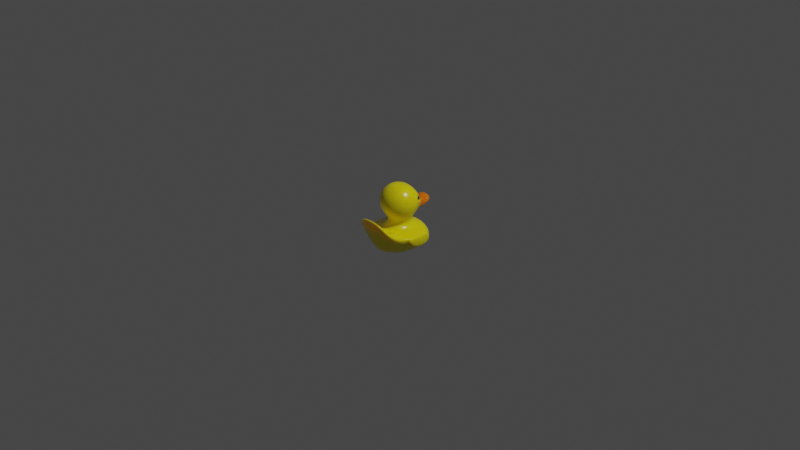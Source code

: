 # Source: RubberDuck.blend  (saved by Blender 3.6.13; exported with 4.5.12 LTS)
import bpy
from mathutils import Matrix  # noqa: F401  (used for matrix-valued properties, if any)

bpy.ops.wm.read_factory_settings(use_empty=True)
scene = bpy.context.scene
scene.name = 'Scene'

# ---- collections
col_collection = bpy.data.collections.new('Collection'); scene.collection.children.link(col_collection)

# ---- materials (node trees are filled in below, after node groups)
mat_yellow = bpy.data.materials.new('Yellow')
mat_yellow.use_transparent_shadow = False
mat_orange = bpy.data.materials.new('Orange')
mat_orange.use_transparent_shadow = False
mat_white = bpy.data.materials.new('White')
mat_white.use_transparent_shadow = False
mat_black = bpy.data.materials.new('Black')
mat_black.use_transparent_shadow = False

# ---- material node trees
mat_yellow.use_nodes = True; mat_yellow.node_tree.nodes.clear()
_N = mat_yellow.node_tree.nodes; _L = mat_yellow.node_tree.links
n0 = _N.new('ShaderNodeBsdfPrincipled'); n0.name = 'Principled BSDF'; n0.location = (10, 300)
n0.distribution = 'GGX'
n0.subsurface_method = 'RANDOM_WALK_SKIN'
n0.inputs[0].default_value = (0.98, 0.7839, 0.002683, 1.0)
n0.inputs[2].default_value = 0.25
n0.inputs[3].default_value = 1.45
n0.inputs[8].default_value = 1.0
n0.inputs[9].default_value = (1.0, 0.1, 0.1)
n0.inputs[10].default_value = 0.1
n0.inputs[27].default_value = (0.0, 0.0, 0.0, 1.0)
n0.inputs[28].default_value = 1.0
n1 = _N.new('ShaderNodeOutputMaterial'); n1.name = 'Material Output'; n1.location = (300, 300)
_L.new(n0.outputs[0], n1.inputs[0])
n1.is_active_output = True
mat_orange.use_nodes = True; mat_orange.node_tree.nodes.clear()
_N = mat_orange.node_tree.nodes; _L = mat_orange.node_tree.links
n0 = _N.new('ShaderNodeBsdfPrincipled'); n0.name = 'Principled BSDF'; n0.location = (10, 300)
n0.distribution = 'GGX'
n0.subsurface_method = 'RANDOM_WALK_SKIN'
n0.inputs[0].default_value = (0.98, 0.1781, 0.0, 1.0)
n0.inputs[2].default_value = 0.25
n0.inputs[3].default_value = 1.45
n0.inputs[8].default_value = 1.0
n0.inputs[9].default_value = (1.0, 0.1, 0.1)
n0.inputs[10].default_value = 0.1
n0.inputs[27].default_value = (0.0, 0.0, 0.0, 1.0)
n0.inputs[28].default_value = 1.0
n1 = _N.new('ShaderNodeOutputMaterial'); n1.name = 'Material Output'; n1.location = (300, 300)
_L.new(n0.outputs[0], n1.inputs[0])
n1.is_active_output = True
mat_white.use_nodes = True; mat_white.node_tree.nodes.clear()
_N = mat_white.node_tree.nodes; _L = mat_white.node_tree.links
n0 = _N.new('ShaderNodeBsdfPrincipled'); n0.name = 'Principled BSDF'; n0.location = (10, 300)
n0.distribution = 'GGX'
n0.subsurface_method = 'RANDOM_WALK_SKIN'
n0.inputs[0].default_value = (1.0, 1.0, 1.0, 1.0)
n0.inputs[2].default_value = 0.25
n0.inputs[3].default_value = 1.45
n0.inputs[8].default_value = 1.0
n0.inputs[9].default_value = (1.0, 0.1, 0.1)
n0.inputs[10].default_value = 0.1
n0.inputs[27].default_value = (0.0, 0.0, 0.0, 1.0)
n0.inputs[28].default_value = 1.0
n1 = _N.new('ShaderNodeOutputMaterial'); n1.name = 'Material Output'; n1.location = (300, 300)
_L.new(n0.outputs[0], n1.inputs[0])
n1.is_active_output = True
mat_black.use_nodes = True; mat_black.node_tree.nodes.clear()
_N = mat_black.node_tree.nodes; _L = mat_black.node_tree.links
n0 = _N.new('ShaderNodeBsdfPrincipled'); n0.name = 'Principled BSDF'; n0.location = (10, 300)
n0.distribution = 'GGX'
n0.subsurface_method = 'RANDOM_WALK_SKIN'
n0.inputs[0].default_value = (0.0, 0.0, 0.0, 1.0)
n0.inputs[2].default_value = 0.25
n0.inputs[3].default_value = 1.45
n0.inputs[8].default_value = 1.0
n0.inputs[9].default_value = (1.0, 0.1, 0.1)
n0.inputs[10].default_value = 0.1
n0.inputs[27].default_value = (0.0, 0.0, 0.0, 1.0)
n0.inputs[28].default_value = 1.0
n1 = _N.new('ShaderNodeOutputMaterial'); n1.name = 'Material Output'; n1.location = (300, 300)
_L.new(n0.outputs[0], n1.inputs[0])
n1.is_active_output = True

# ---- world
world_world = bpy.data.worlds.new('World'); scene.world = world_world
world_world.use_nodes = True; world_world.node_tree.nodes.clear()
_N = world_world.node_tree.nodes; _L = world_world.node_tree.links
n0 = _N.new('ShaderNodeOutputWorld'); n0.name = 'World Output'; n0.location = (300, 300)
n1 = _N.new('ShaderNodeBackground'); n1.name = 'Background'; n1.location = (10, 300)
n1.inputs[0].default_value = (0.05088, 0.05088, 0.05088, 1.0)
_L.new(n1.outputs[0], n0.inputs[0])
n0.is_active_output = True
world_world.color = (0.05088, 0.05088, 0.05088)
world_world.use_sun_shadow = False
world_world.sun_shadow_jitter_overblur = 0.0

# ---- cameras
cam_camera = bpy.data.cameras.new('Camera')
cam_camera.clip_end = 100.0
cam_camera.ortho_scale = 7.314

# ---- lights
light_light = bpy.data.lights.new('Light', 'POINT')
light_light.transmission_factor = 0.0
light_light.energy = 1000.0
light_light.shadow_soft_size = 0.1
light_light.shadow_maximum_resolution = 0.006
light_light.use_absolute_resolution = True

# ---- meshes
me_sphere_001 = bpy.data.meshes.new('Sphere.001')
me_sphere_001.from_pydata([(-0.06944, -0.08116, 0.3658), (-0.1105, -0.1354, 0.2972), (-0.1257, -0.1563, 0.2021), (-0.1105, -0.1354, 0.107), (-0.07884, -0.09331, 0.03428), (-0.108, -0.03108, 0.3658), (-0.1737, -0.0518, 0.2972), (-0.1983, -0.05979, 0.2021), (-0.1737, -0.0518, 0.107), (-0.1225, -0.03455, 0.03428), (-0.108, 0.03081, 0.3658), (-0.1755, 0.1082, 0.267), (-0.1788, 0.1099, 0.2433), (-0.1737, 0.05153, 0.107), (-0.1225, 0.03807, 0.03428), (-0.06944, 0.08088, 0.3658), (-0.1677, 0.1189, 0.2673), (-0.1705, 0.1214, 0.2436), (-0.1101, 0.1508, 0.0991), (-0.07884, 0.09683, 0.03388), (-8.86e-09, 0.1, 0.3658), (-1.504e-08, 0.1671, 0.2972), (-1.852e-08, 0.2101, 0.2119), (-1.513e-08, 0.1764, 0.07702), (-1.011e-08, 0.1193, 0.0327), (2.447e-10, -0.0001352, 0.3928), (-0.07552, -0.09695, -0.01529), (8.621e-09, -0.1003, 0.3658), (1.454e-08, -0.1673, 0.2972), (1.736e-08, -0.1932, 0.2021), (1.431e-08, -0.1673, 0.107), (1e-08, -0.1157, 0.03428), (-0.118, -0.03133, -0.01529), (-0.1191, 0.0494, -0.01529), (-0.07975, 0.1139, -0.01475), (-1.221e-08, 0.1397, -0.01314), (1.067e-08, -0.122, -0.01529), (-0.09119, -0.1408, -0.05231), (-0.163, -0.05388, -0.05904), (-0.1676, 0.0643, -0.05905), (-0.1273, 0.158, -0.05832), (-1.672e-08, 0.19, -0.0437), (1.52e-08, -0.1739, -0.05231), (-0.1014, -0.1395, -0.3001), (-0.192, -0.06179, -0.2731), (-0.2021, 0.06873, -0.2733), (-0.1603, 0.1642, -0.2779), (-1.599e-08, 0.1855, -0.3064), (1.486e-08, -0.1666, -0.3068), (-0.2427, 0.07487, -0.09151), (-0.241, 0.07609, -0.2365), (-0.2384, -0.04797, -0.2187), (-0.2465, -0.04763, -0.09014), (-0.2293, 0.1846, -0.2044), (-0.219, 0.1802, -0.1096), (-0.09758, -0.2944, -0.1925), (-0.1577, -0.2131, -0.04739), (2.698e-08, -0.3086, -0.01652), (-0.09425, -0.273, -0.02594), (-0.1083, 0.2259, -0.07571), (-2.194e-08, 0.2456, -0.06965), (-0.1224, 0.2379, -0.2747), (-2.27e-08, 0.2577, -0.2838), (-2.542e-08, 0.2908, -0.2295), (-0.1618, 0.2525, -0.1333), (-2.6e-08, 0.288, -0.138), (-0.166, 0.2557, -0.2237), (-0.1059, -0.0452, -0.3077), (-0.1184, 0.06294, -0.3042), (4.448e-09, -0.05121, -0.3144), (-5.997e-09, 0.0706, -0.3152), (-0.09395, -0.2052, -0.05416), (2.109e-08, -0.2412, -0.0522), (-0.1655, -0.1361, -0.06304), (-0.09938, -0.2256, -0.2615), (2.206e-08, -0.2523, -0.2768), (-0.1808, -0.1724, -0.2239), (-0.2409, -0.1305, -0.08784), (-0.2454, -0.1388, -0.1386), (2.692e-08, -0.3073, -0.2159), (-0.1674, -0.2692, -0.1524), (-0.2249, -0.2261, -0.06254), (-0.2286, -0.2518, -0.09465), (-0.1565, -0.2984, -0.003036), (-0.1084, -0.3252, 0.01834), (2.981e-08, -0.341, 0.02889), (-0.0975, -0.3519, -0.07126), (3.157e-08, -0.3585, -0.09056), (-0.1565, -0.3384, -0.04158), (-0.1929, -0.3141, -0.005119), (-0.1935, -0.332, -0.01758), (-0.1347, -0.352, 0.0543), (-0.09878, -0.3687, 0.08101), (3.264e-08, -0.3747, 0.09502), (-0.09679, -0.3893, 0.06048), (3.437e-08, -0.3945, 0.06869), (-0.1369, -0.3747, 0.04166), (-0.1556, -0.3573, 0.04754), (-0.1074, -0.382, 0.09119), (3.439e-08, -0.3898, 0.1116), (-0.1564, -0.3676, 0.04229), (-0.1077, -0.3903, 0.08793), (3.478e-08, -0.3978, 0.1087), (-0.2816, 0.0779, -0.1181), (-0.2733, 0.07795, -0.2202), (-0.2717, -0.04636, -0.1995), (-0.2843, -0.04766, -0.1122), (-0.2633, 0.1641, -0.1905), (-0.2611, 0.1627, -0.1245), (-0.2753, -0.1102, -0.1342), (-0.2767, -0.1104, -0.09765), (-0.1783, 0.05499, 0.2969), (-0.2021, 0.06341, 0.2045), (-0.1159, 0.1384, 0.297), (-0.1305, 0.1706, 0.1989), (-0.08692, 0.2622, 0.1421), (-0.0738, 0.25, 0.0839), (-2.395e-08, 0.2736, 0.1705), (-2.217e-08, 0.2536, 0.06873), (-0.07861, 0.3242, 0.1471), (-0.06624, 0.316, 0.09356), (-2.904e-08, 0.3278, 0.1753), (-2.767e-08, 0.3138, 0.07964), (-0.06914, 0.3601, 0.1577), (-0.06143, 0.3545, 0.1179), (-3.235e-08, 0.3697, 0.1766), (-3.168e-08, 0.36, 0.1161), (-0.09249, -0.1109, 0.3364), (-0.1218, -0.151, 0.2513), (-0.1218, -0.151, 0.1528), (-0.09367, -0.1124, 0.06722), (-0.1446, -0.04245, 0.3364), (-0.192, -0.05775, 0.2513), (-0.192, -0.05775, 0.1528), (-0.1465, -0.04289, 0.06722), (-0.106, -0.06728, 0.03428), (-0.1495, -0.09837, 0.107), (-0.1705, -0.1136, 0.2021), (-0.1495, -0.09837, 0.2972), (-0.09444, -0.05959, 0.3655), (-0.1451, 0.04247, 0.3367), (-0.2006, 0.04817, 0.2521), (-0.1925, 0.05789, 0.1528), (-0.1465, 0.04309, 0.06722), (-0.128, 0.00176, 0.03428), (-0.1818, -0.0001352, 0.107), (-0.2083, -3.613e-05, 0.2023), (-0.1825, -6.923e-05, 0.2972), (-0.114, -0.0001352, 0.3655), (-0.09299, 0.111, 0.3367), (-0.1158, 0.163, 0.252), (-0.1343, 0.1618, 0.1443), (-0.09363, 0.1142, 0.06511), (-0.106, 0.0708, 0.03423), (-0.1499, 0.09962, 0.1061), (-0.1744, 0.1169, 0.1925), (-0.1489, 0.09743, 0.3076), (-0.09444, 0.05932, 0.3655), (-1.196e-08, 0.1368, 0.3364), (-1.653e-08, 0.1885, 0.2525), (-0.08329, 0.32, 0.1186), (-1.256e-08, 0.1404, 0.05971), (-0.06534, 0.2015, 0.2097), (-0.05902, 0.1594, 0.2972), (-0.03743, 0.09606, 0.3655), (-0.04204, 0.1135, 0.03314), (-0.05408, 0.1698, 0.08062), (1.175e-08, -0.1371, 0.3364), (1.637e-08, -0.1866, 0.2513), (1.637e-08, -0.1866, 0.1528), (1.256e-08, -0.139, 0.06722), (5.634e-09, -0.06045, 0.3834), (-1.063e-08, 0.1216, 0.007779), (-0.0424, -0.04893, 0.3834), (-0.04018, -0.1155, -0.01529), (-0.05866, -0.1591, 0.107), (-0.06665, -0.1837, 0.2021), (-0.05866, -0.1591, 0.2972), (-0.03743, -0.09633, 0.3655), (-0.04204, -0.1099, 0.03428), (-0.06598, -0.01877, 0.3834), (-0.04309, 0.1328, -0.01374), (-0.06598, 0.0185, 0.3834), (-0.1049, 0.08523, -0.01522), (-0.0424, 0.04866, 0.3834), (-0.1236, 0.009176, -0.01529), (-5.552e-09, 0.06018, 0.3834), (-0.1019, -0.06788, -0.01529), (-0.07352, 0.09934, 0.007725), (-0.07299, -0.08846, 0.007707), (9.673e-09, -0.1106, 0.007707), (-0.1131, -0.03037, 0.007707), (-0.1133, 0.04139, 0.007707), (-0.04796, -0.1653, -0.05231), (-0.06214, 0.1806, -0.04701), (-0.1556, 0.1115, -0.059), (-0.1709, 0.00984, -0.05904), (-0.1269, -0.1028, -0.05301), (-0.1343, -0.03802, -0.03733), (-0.08335, -0.1152, -0.03662), (1.264e-08, -0.1446, -0.03662), (-0.1377, 0.0573, -0.03746), (-0.09767, 0.132, -0.0359), (-1.429e-08, 0.1635, -0.03043), (-0.05121, -0.1592, -0.3054), (-0.08084, 0.1792, -0.2991), (-0.1941, 0.1185, -0.2717), (-0.2016, 0.009213, -0.2742), (-0.1488, -0.1096, -0.2896), (-0.2247, 0.07374, -0.2511), (-0.2091, -0.04629, -0.07814), (-0.1185, 0.2002, -0.06784), (-0.1798, 0.1675, -0.08283), (-0.1269, -0.2383, -0.03672), (1.872e-08, -0.2141, -0.2949), (-0.2058, 0.07041, -0.07874), (-0.2685, 0.07712, -0.09709), (-0.2216, -0.05106, -0.2398), (-0.2468, 0.1702, -0.115), (-1.964e-08, 0.218, -0.05409), (-0.2036, 0.1763, -0.2436), (-0.2291, 0.1975, -0.1557), (-0.2411, -0.09557, -0.1848), (-0.1889, -0.1213, -0.2498), (-0.101, -0.1838, -0.2844), (-0.05066, -0.2989, -0.0189), (-0.1677, -0.1003, -0.06465), (-0.2428, -0.09166, -0.08777), (-0.2309, 0.1303, -0.09337), (-0.2379, 0.1336, -0.2267), (1.802e-08, -0.2061, -0.05783), (-0.09448, -0.1713, -0.05808), (-0.2056, 0.2232, -0.2122), (-0.1972, 0.2191, -0.1232), (-0.2475, 0.01151, -0.09134), (-0.2396, 0.01215, -0.2352), (-0.06328, 0.2379, -0.07106), (-0.07184, 0.2502, -0.2816), (-2.435e-08, 0.2786, -0.2621), (-0.1352, 0.2385, -0.09614), (-2.318e-08, 0.2705, -0.09799), (-2.575e-08, 0.2945, -0.1852), (-0.1452, 0.2469, -0.2572), (-0.1726, 0.2584, -0.1792), (-0.09162, 0.2779, -0.1374), (-0.09314, 0.2807, -0.2288), (-0.1404, 0.2123, -0.2762), (-1.93e-08, 0.2274, -0.2976), (-0.1342, 0.1147, -0.2958), (-1.148e-08, 0.1313, -0.3121), (-0.101, -0.09463, -0.3072), (-0.1107, 0.008429, -0.3071), (9.13e-09, -0.1111, -0.3124), (-9.437e-10, 0.009463, -0.3155), (-0.05368, -0.04919, -0.3131), (-0.06166, 0.06774, -0.3122), (-0.166, 0.06217, -0.2918), (-0.1536, -0.04473, -0.296), (-0.04945, -0.2318, -0.05271), (-0.1307, -0.1671, -0.05689), (-0.05115, -0.245, -0.2721), (-0.1425, -0.1987, -0.2478), (-0.2036, -0.1273, -0.07409), (-0.1606, -0.1729, -0.05772), (-0.1732, -0.2228, -0.1929), (-0.215, -0.1535, -0.1844), (-0.2521, -0.1448, -0.1033), (-0.2316, -0.177, -0.07929), (-0.2369, -0.1967, -0.1195), (2.43e-08, -0.278, -0.03651), (-0.09225, -0.2403, -0.04234), (-0.09808, -0.262, -0.2322), (2.469e-08, -0.2818, -0.2521), (-0.05168, -0.3037, -0.2085), (-0.1342, -0.2815, -0.1747), (-0.1941, -0.2124, -0.05492), (-0.2019, -0.2603, -0.1232), (-0.2372, -0.2404, -0.07469), (-0.09779, -0.3246, -0.1384), (-0.2113, -0.2743, -0.03571), (2.86e-08, -0.3271, 0.00338), (2.919e-08, -0.3333, -0.1628), (-0.2131, -0.298, -0.05753), (-0.1632, -0.3076, -0.09967), (-0.1026, -0.3005, -0.007115), (-0.159, -0.2565, -0.02984), (-0.1372, -0.3089, 0.006461), (-0.06014, -0.3369, 0.02624), (-0.05222, -0.3568, -0.08463), (-0.131, -0.3447, -0.05619), (-0.1765, -0.3023, -0.00513), (-0.1782, -0.3353, -0.02854), (-0.1988, -0.3249, -0.009292), (-0.09615, -0.3747, 0.002499), (-0.1739, -0.3402, 0.02258), (3.174e-08, -0.3584, 0.0639), (3.323e-08, -0.3801, -0.003714), (-0.1743, -0.3534, 0.01521), (-0.1451, -0.3621, 0.01103), (-0.1042, -0.3496, 0.05229), (-0.1443, -0.3328, 0.03092), (-0.122, -0.3612, 0.06849), (-0.05564, -0.3732, 0.09081), (-0.05372, -0.3932, 0.06614), (-0.1225, -0.3827, 0.05296), (-0.1431, -0.3553, 0.054), (-0.1014, -0.378, 0.09173), (3.366e-08, -0.3844, 0.1091), (-0.1454, -0.3733, 0.04541), (-0.1607, -0.3615, 0.0425), (-0.1019, -0.3931, 0.08438), (-0.1099, -0.386, 0.08913), (3.491e-08, -0.3993, 0.1014), (3.4e-08, -0.3942, 0.1108), (-0.05936, -0.388, 0.1059), (-0.05946, -0.3961, 0.1029), (-0.1368, -0.3713, 0.07092), (-0.1374, -0.3802, 0.06691), (-0.2823, 0.07812, -0.1703), (-0.2829, -0.04681, -0.1566), (-0.2631, 0.1693, -0.1567), (-0.2747, -0.08928, -0.1637), (-0.2809, -0.09012, -0.1024), (-0.2711, 0.1325, -0.1178), (-0.27, 0.1335, -0.2088), (-0.2855, 0.01277, -0.1175), (-0.2723, 0.01334, -0.2185), (-0.2783, -0.1139, -0.1121), (-0.2555, -0.04671, -0.2135), (-0.258, 0.07733, -0.2352), (-0.2649, -0.1168, -0.09228), (-0.2652, -0.1176, -0.133), (-0.2516, 0.1727, -0.1948), (-0.2722, -0.0483, -0.09484), (-0.1804, 0.1047, 0.255), (-0.1659, 0.1245, 0.2557), (-0.1751, 0.1159, 0.2401), (-0.1712, 0.1133, 0.2706), (-0.1791, 0.08663, 0.2815), (-0.1895, 0.09211, 0.2257), (-0.1564, 0.1382, 0.2257), (-0.148, 0.1291, 0.2818), (-0.09241, 0.2542, 0.1114), (-2.641e-08, 0.3021, 0.1691), (-0.05194, 0.27, 0.1631), (-0.04047, 0.2516, 0.07114), (-0.0625, 0.2149, 0.1914), (-1.939e-08, 0.2218, 0.1947), (-0.1179, 0.185, 0.1364), (-0.1129, 0.1939, 0.1782), (-0.04706, 0.3269, 0.1677), (-0.03623, 0.3142, 0.0819), (-0.08066, 0.2961, 0.1399), (-0.06749, 0.2861, 0.0845), (-2.486e-08, 0.2857, 0.0704), (-0.07011, 0.3593, 0.1382), (-3.242e-08, 0.3715, 0.1494), (-0.04407, 0.3666, 0.1704), (-0.03757, 0.3584, 0.1159), (-3.084e-08, 0.3527, 0.1823), (-0.07662, 0.347, 0.1554), (-0.06555, 0.3401, 0.1054), (-3.015e-08, 0.3395, 0.09339), (-0.06461, -0.1774, 0.1528), (-0.04925, -0.1304, 0.3364), (-0.04983, -0.1321, 0.06722), (-0.06461, -0.1774, 0.2513), (-0.02622, -0.06652, 0.3808), (-0.09841, 0.07366, 0.007709), (-0.1264, -0.08163, 0.06722), (-0.1651, -0.1097, 0.2513), (-0.06604, -0.04116, 0.3808), (-0.1182, 0.00553, 0.007707), (-0.1651, -0.1097, 0.1528), (-0.125, -0.08067, 0.3364), (-0.1532, 0.0001017, 0.06722), (-0.202, -0.001035, 0.2514), (-0.07964, -0.0001352, 0.3808), (-0.09803, -0.06272, 0.007707), (-0.2011, -4.322e-05, 0.1529), (-0.1516, -5.149e-05, 0.3364), (-0.1264, 0.08216, 0.06695), (-0.1731, 0.1145, 0.2558), (-0.06604, 0.04089, 0.3808), (-0.03895, -0.1049, 0.007707), (-0.1669, 0.1111, 0.151), (-0.125, 0.0804, 0.3375), (-0.06397, 0.1804, 0.2522), (-0.02622, 0.06625, 0.3808), (-0.03931, 0.1158, 0.007758), (-1.701e-08, 0.1945, 0.08145), (-0.04939, 0.1303, 0.3364), (-0.04939, 0.1337, 0.06137), (-0.1139, -0.08114, -0.03676), (-0.04407, -0.137, -0.03662), (-0.1414, 0.01033, -0.03746), (-0.1246, 0.09842, -0.0373), (-0.05295, 0.1548, -0.03234), (-0.2248, 0.01103, -0.2505), (-0.07605, 0.2209, -0.2923), (-0.2663, -0.1257, -0.105), (-0.2181, 0.129, -0.2464), (-0.05105, -0.2059, -0.2921), (-0.1319, -0.1333, -0.05908), (-0.2186, -0.1039, -0.215), (-0.1946, 0.1224, -0.0793), (-0.256, 0.0129, -0.2334), (-0.2069, -0.0901, -0.07703), (-0.04961, -0.1971, -0.0579), (-0.06201, 0.2101, -0.05696), (-0.2106, 0.2258, -0.1672), (-0.2101, 0.01086, -0.07865), (-0.2567, 0.1325, -0.09912), (-0.08098, 0.2693, -0.2614), (-0.07657, 0.2612, -0.0979), (-0.09758, 0.2842, -0.1844), (-0.1646, 0.2066, -0.08981), (-0.1823, 0.2159, -0.2494), (-0.07249, 0.1263, -0.3068), (-0.05193, -0.1061, -0.3114), (-0.056, 0.008931, -0.3137), (-0.1691, 0.1012, -0.2877), (-0.1617, 0.008843, -0.294), (-0.1384, -0.08299, -0.2994), (-0.127, -0.2023, -0.04912), (-0.199, -0.1677, -0.06766), (-0.2093, -0.2079, -0.1567), (-0.04891, -0.2679, -0.03802), (-0.1372, -0.2423, -0.2165), (-0.05138, -0.2763, -0.2458), (-0.1483, -0.1523, -0.2719), (-0.052, -0.3309, -0.1552), (-0.05607, -0.3199, 0.0008105), (-0.2203, -0.2883, -0.04329), (-0.1875, -0.2595, -0.03346), (-0.1918, -0.303, -0.07766), (-0.1337, -0.2742, -0.01941), (-0.2449, -0.1879, -0.0944), (-0.05247, -0.3787, -0.001897), (-0.1789, -0.3471, 0.0184), (-0.05847, -0.3561, 0.06064), (-0.16, -0.3342, 0.0262), (-0.1617, -0.358, 0.01375), (-0.1293, -0.34, 0.04115), (-0.1333, -0.3156, -0.1198), (-0.1287, -0.3849, 0.06805), (-0.05659, -0.3978, 0.09645), (-0.05665, -0.3828, 0.104), (-0.06051, -0.3923, 0.1049), (-0.1269, -0.3693, 0.07549), (-0.1408, -0.3748, 0.06697), (-0.1252, -0.3685, 0.007549), (-0.2825, -0.08987, -0.1327), (-0.2751, 0.1337, -0.1642), (-0.2837, 0.01325, -0.1692), (-0.2602, -0.09088, -0.1745), (-0.2564, 0.1342, -0.2226), (-0.2679, -0.0914, -0.09123), (-0.2735, 0.01211, -0.09684), (-0.2473, 0.1845, -0.1528), (-0.19, 0.0815, 0.2537), (-0.1464, 0.1413, 0.2541), (-0.1748, 0.1163, 0.2159), (-0.1621, 0.1067, 0.2915), (-0.08518, 0.2904, 0.1103), (-0.05248, 0.1895, 0.08459), (-0.09728, 0.1777, 0.1003), (-0.04626, 0.351, 0.1749), (-0.03683, 0.2853, 0.07261), (-0.04836, 0.3004, 0.1612), (-0.04137, 0.3684, 0.1459), (-0.08151, 0.3433, 0.1287), (-0.03646, 0.3394, 0.09515), (-0.1589, 0.08757, 0.268), (-0.1663, 0.08229, 0.2497), (-0.1638, 0.09057, 0.2311), (-0.1429, 0.1095, 0.2684), (-0.1401, 0.1182, 0.2504), (-0.1472, 0.1134, 0.2315), (-0.1564, 0.1026, 0.2248), (-0.15, 0.09787, 0.2753), (-0.1631, 0.07498, 0.2765), (-0.1734, 0.08046, 0.2207), (-0.1403, 0.1265, 0.2207), (-0.1319, 0.1174, 0.2768), (-0.1739, 0.06985, 0.2487), (-0.1303, 0.1296, 0.2491), (-0.1588, 0.1047, 0.2109), (-0.146, 0.0951, 0.2865), (-0.1728, 0.09742, 0.2728), (-0.1801, 0.09214, 0.2544), (-0.1777, 0.1004, 0.2358), (-0.1567, 0.1193, 0.2732), (-0.154, 0.128, 0.2552), (-0.1611, 0.1232, 0.2363), (-0.1702, 0.1124, 0.2296), (-0.1639, 0.1077, 0.2801), (-0.1788, 0.07579, 0.2868), (-0.1938, 0.08227, 0.2184), (-0.1475, 0.1493, 0.2165), (-0.137, 0.1323, 0.287), (-0.1936, 0.07008, 0.2531), (-0.1359, 0.1487, 0.2534), (-0.1747, 0.1165, 0.2079), (-0.1576, 0.1036, 0.297), (-0.1022, 0.1709, 0.09742), (-0.09845, 0.1809, 0.09612), (-1.651e-08, 0.1897, 0.07659), (-1.74e-08, 0.199, 0.07583), (-0.1196, 0.1892, 0.1848), (-0.1151, 0.198, 0.179), (-1.995e-08, 0.2282, 0.1969), (-1.909e-08, 0.2201, 0.2029), (-0.05062, 0.1936, 0.07922), (-0.05211, 0.1841, 0.08007), (-0.1206, 0.1887, 0.1345), (-0.1252, 0.1792, 0.138), (-0.06152, 0.2207, 0.1932), (-0.06311, 0.2126, 0.1994)], [], [(30, 169, 363, 175), (169, 29, 176, 363), (363, 176, 2, 129), (175, 363, 129, 3), (28, 167, 364, 177), (167, 27, 178, 364), (364, 178, 0, 127), (177, 364, 127, 1), (31, 170, 365, 179), (170, 30, 175, 365), (365, 175, 3, 130), (179, 365, 130, 4), (29, 168, 366, 176), (168, 28, 177, 366), (366, 177, 1, 128), (176, 366, 128, 2), (27, 171, 367, 178), (25, 173, 367, 171), (0, 178, 367, 173), (14, 153, 368, 192), (153, 19, 188, 368), (368, 188, 34, 183), (192, 368, 183, 33), (4, 130, 369, 135), (130, 3, 136, 369), (369, 136, 8, 134), (135, 369, 134, 9), (2, 128, 370, 137), (128, 1, 138, 370), (370, 138, 6, 132), (137, 370, 132, 7), (0, 173, 371, 139), (25, 180, 371, 173), (5, 139, 371, 180), (9, 144, 372, 191), (144, 14, 192, 372), (372, 192, 33, 185), (191, 372, 185, 32), (3, 129, 373, 136), (129, 2, 137, 373), (373, 137, 7, 133), (136, 373, 133, 8), (1, 127, 374, 138), (127, 0, 139, 374), (374, 139, 5, 131), (138, 374, 131, 6), (9, 134, 375, 144), (134, 8, 145, 375), (375, 145, 13, 143), (144, 375, 143, 14), (7, 132, 376, 146), (132, 6, 147, 376), (376, 147, 111, 141), (146, 376, 141, 112), (5, 180, 377, 148), (25, 182, 377, 180), (10, 148, 377, 182), (4, 135, 378, 189), (135, 9, 191, 378), (378, 191, 32, 187), (189, 378, 187, 26), (8, 133, 379, 145), (133, 7, 146, 379), (379, 146, 112, 142), (145, 379, 142, 13), (6, 131, 380, 147), (131, 5, 148, 380), (380, 148, 10, 140), (147, 380, 140, 111), (14, 143, 381, 153), (143, 13, 154, 381), (381, 154, 18, 152), (153, 381, 152, 19), (12, 334, 382, 336), (334, 11, 337, 382), (382, 337, 16, 335), (336, 382, 335, 17), (10, 182, 383, 157), (25, 184, 383, 182), (15, 157, 383, 184), (31, 179, 384, 190), (179, 4, 189, 384), (384, 189, 26, 174), (190, 384, 174, 36), (13, 142, 385, 154), (142, 112, 155, 385), (385, 155, 114, 151), (154, 385, 151, 18), (111, 140, 386, 156), (140, 10, 157, 386), (386, 157, 15, 149), (156, 386, 149, 113), (114, 150, 387, 162), (150, 113, 163, 387), (387, 163, 21, 159), (162, 387, 159, 22), (15, 184, 388, 164), (25, 186, 388, 184), (20, 164, 388, 186), (19, 165, 389, 188), (165, 24, 172, 389), (389, 172, 35, 181), (188, 389, 181, 34), (114, 162, 518, 509), (506, 515, 342, 116), (166, 18, 505, 514), (23, 166, 514, 507), (113, 149, 391, 163), (149, 15, 164, 391), (391, 164, 20, 158), (163, 391, 158, 21), (19, 152, 392, 165), (152, 18, 166, 392), (392, 166, 23, 161), (165, 392, 161, 24), (26, 187, 393, 199), (187, 32, 198, 393), (393, 198, 38, 197), (199, 393, 197, 37), (36, 174, 394, 200), (174, 26, 199, 394), (394, 199, 37, 193), (200, 394, 193, 42), (32, 185, 395, 198), (185, 33, 201, 395), (395, 201, 39, 196), (198, 395, 196, 38), (33, 183, 396, 201), (183, 34, 202, 396), (396, 202, 40, 195), (201, 396, 195, 39), (34, 181, 397, 202), (181, 35, 203, 397), (397, 203, 41, 194), (202, 397, 194, 40), (51, 235, 398, 217), (235, 50, 209, 398), (398, 209, 45, 207), (217, 398, 207, 44), (47, 205, 399, 247), (205, 46, 246, 399), (399, 246, 61, 237), (247, 399, 237, 62), (78, 266, 400, 331), (266, 77, 330, 400), (400, 330, 110, 327), (331, 400, 327, 109), (50, 229, 401, 209), (229, 53, 220, 401), (401, 220, 46, 206), (209, 401, 206, 45), (43, 204, 402, 224), (204, 48, 214, 402), (402, 214, 75, 260), (224, 402, 260, 74), (37, 197, 403, 231), (197, 38, 226, 403), (403, 226, 73, 259), (231, 403, 259, 71), (51, 217, 404, 222), (217, 44, 223, 404), (404, 223, 76, 265), (222, 404, 265, 78), (39, 195, 405, 215), (195, 40, 212, 405), (405, 212, 54, 228), (215, 405, 228, 49), (50, 235, 406, 329), (235, 51, 328, 406), (406, 328, 105, 326), (329, 406, 326, 104), (38, 210, 407, 226), (210, 52, 227, 407), (407, 227, 77, 262), (226, 407, 262, 73), (42, 193, 408, 230), (193, 37, 231, 408), (408, 231, 71, 258), (230, 408, 258, 72), (40, 194, 409, 211), (194, 41, 219, 409), (409, 219, 60, 236), (211, 409, 236, 59), (53, 221, 410, 232), (221, 54, 233, 410), (410, 233, 64, 243), (232, 410, 243, 66), (38, 196, 411, 210), (196, 39, 215, 411), (411, 215, 49, 234), (210, 411, 234, 52), (49, 228, 412, 216), (228, 54, 218, 412), (412, 218, 108, 323), (216, 412, 323, 103), (66, 245, 413, 242), (245, 63, 238, 413), (413, 238, 62, 237), (242, 413, 237, 61), (59, 236, 414, 239), (236, 60, 240, 414), (414, 240, 65, 244), (239, 414, 244, 64), (64, 244, 415, 243), (244, 65, 241, 415), (415, 241, 63, 245), (243, 415, 245, 66), (54, 212, 416, 233), (212, 40, 211, 416), (416, 211, 59, 239), (233, 416, 239, 64), (46, 220, 417, 246), (220, 53, 232, 417), (417, 232, 66, 242), (246, 417, 242, 61), (70, 255, 418, 249), (255, 68, 248, 418), (418, 248, 46, 205), (249, 418, 205, 47), (48, 204, 419, 252), (204, 43, 250, 419), (419, 250, 67, 254), (252, 419, 254, 69), (69, 254, 420, 253), (254, 67, 251, 420), (420, 251, 68, 255), (253, 420, 255, 70), (46, 248, 421, 206), (68, 256, 421, 248), (45, 206, 421, 256), (45, 256, 422, 207), (256, 68, 251, 422), (422, 251, 67, 257), (207, 422, 257, 44), (43, 208, 423, 250), (44, 257, 423, 208), (67, 250, 423, 257), (71, 259, 424, 270), (259, 73, 263, 424), (424, 263, 56, 213), (270, 424, 213, 58), (73, 262, 425, 263), (262, 77, 267, 425), (425, 267, 81, 275), (263, 425, 275, 56), (78, 265, 426, 268), (265, 76, 264, 426), (426, 264, 80, 276), (268, 426, 276, 82), (72, 258, 427, 269), (258, 71, 270, 427), (427, 270, 58, 225), (269, 427, 225, 57), (76, 261, 428, 264), (261, 74, 271, 428), (428, 271, 55, 274), (264, 428, 274, 80), (74, 260, 429, 271), (260, 75, 272, 429), (429, 272, 79, 273), (271, 429, 273, 55), (44, 208, 430, 223), (208, 43, 224, 430), (430, 224, 74, 261), (223, 430, 261, 76), (55, 273, 431, 278), (273, 79, 281, 431), (431, 281, 87, 288), (278, 431, 288, 86), (57, 225, 432, 280), (225, 58, 284, 432), (432, 284, 84, 287), (280, 432, 287, 85), (81, 277, 433, 279), (277, 82, 282, 433), (433, 282, 90, 292), (279, 433, 292, 89), (56, 275, 434, 285), (275, 81, 279, 434), (434, 279, 89, 290), (285, 434, 290, 83), (82, 276, 435, 282), (276, 80, 283, 435), (435, 283, 88, 291), (282, 435, 291, 90), (58, 213, 436, 284), (213, 56, 285, 436), (436, 285, 83, 286), (284, 436, 286, 84), (77, 266, 437, 267), (266, 78, 268, 437), (437, 268, 82, 277), (267, 437, 277, 81), (86, 288, 438, 293), (288, 87, 296, 438), (438, 296, 95, 303), (293, 438, 303, 94), (89, 292, 439, 294), (292, 90, 297, 439), (439, 297, 100, 309), (294, 439, 309, 97), (85, 287, 440, 295), (287, 84, 299, 440), (440, 299, 92, 302), (295, 440, 302, 93), (83, 290, 441, 300), (290, 89, 294, 441), (441, 294, 97, 305), (300, 441, 305, 91), (90, 291, 442, 297), (291, 88, 298, 442), (442, 298, 96, 308), (297, 442, 308, 100), (84, 286, 443, 299), (286, 83, 300, 443), (443, 300, 91, 301), (299, 443, 301, 92), (80, 274, 444, 283), (274, 55, 278, 444), (444, 278, 86, 289), (283, 444, 289, 88), (101, 317, 445, 310), (317, 100, 308, 445), (445, 308, 96, 304), (310, 445, 304, 94), (102, 315, 446, 312), (315, 101, 310, 446), (446, 310, 94, 303), (312, 446, 303, 95), (93, 302, 447, 307), (302, 92, 306, 447), (447, 306, 98, 314), (307, 447, 314, 99), (99, 314, 448, 313), (314, 98, 311, 448), (448, 311, 101, 315), (313, 448, 315, 102), (92, 301, 449, 306), (301, 91, 305, 449), (449, 305, 97, 316), (306, 449, 316, 98), (98, 316, 450, 311), (316, 97, 309, 450), (450, 309, 100, 317), (311, 450, 317, 101), (88, 289, 451, 298), (289, 86, 293, 451), (451, 293, 94, 304), (298, 451, 304, 96), (106, 319, 452, 322), (319, 105, 321, 452), (452, 321, 109, 327), (322, 452, 327, 110), (103, 323, 453, 318), (323, 108, 320, 453), (453, 320, 107, 324), (318, 453, 324, 104), (106, 325, 454, 319), (325, 103, 318, 454), (454, 318, 104, 326), (319, 454, 326, 105), (51, 222, 455, 328), (222, 78, 331, 455), (455, 331, 109, 321), (328, 455, 321, 105), (53, 229, 456, 332), (229, 50, 329, 456), (456, 329, 104, 324), (332, 456, 324, 107), (77, 227, 457, 330), (227, 52, 333, 457), (457, 333, 106, 322), (330, 457, 322, 110), (52, 234, 458, 333), (234, 49, 216, 458), (458, 216, 103, 325), (333, 458, 325, 106), (54, 221, 459, 218), (221, 53, 332, 459), (459, 332, 107, 320), (218, 459, 320, 108), (490, 491, 475, 474), (338, 463, 488, 481), (501, 498, 112, 141), (497, 501, 141, 111), (341, 461, 486, 484), (489, 490, 474, 473), (502, 500, 113, 150), (499, 502, 150, 114), (492, 496, 480, 476), (496, 489, 473, 480), (503, 499, 114, 155), (498, 503, 155, 112), (462, 339, 482, 487), (460, 338, 481, 485), (504, 497, 111, 156), (500, 504, 156, 113), (116, 342, 464, 353), (342, 115, 352, 464), (464, 352, 119, 160), (353, 464, 160, 120), (513, 506, 116, 345), (510, 517, 344, 115), (151, 114, 509, 516), (508, 513, 345, 118), (515, 510, 115, 342), (517, 511, 117, 344), (509, 518, 346, 349), (162, 22, 512, 518), (119, 350, 467, 360), (350, 121, 359, 467), (467, 359, 125, 357), (360, 467, 357, 123), (118, 345, 468, 354), (345, 116, 353, 468), (468, 353, 120, 351), (354, 468, 351, 122), (115, 344, 469, 352), (344, 117, 343, 469), (469, 343, 121, 350), (352, 469, 350, 119), (124, 355, 470, 358), (355, 123, 357, 470), (470, 357, 125, 356), (358, 470, 356, 126), (120, 160, 471, 361), (160, 119, 360, 471), (471, 360, 123, 355), (361, 471, 355, 124), (122, 351, 472, 362), (351, 120, 361, 472), (472, 361, 124, 358), (362, 472, 358, 126), (473, 474, 485, 481), (474, 475, 482, 485), (478, 477, 486, 483), (477, 476, 484, 486), (475, 479, 487, 482), (479, 478, 483, 487), (476, 480, 488, 484), (480, 473, 481, 488), (461, 340, 483, 486), (493, 492, 476, 477), (463, 341, 484, 488), (494, 493, 477, 478), (339, 460, 485, 482), (495, 494, 478, 479), (340, 462, 487, 483), (491, 495, 479, 475), (11, 334, 490, 489), (334, 12, 491, 490), (335, 16, 492, 493), (17, 335, 493, 494), (336, 17, 494, 495), (12, 336, 495, 491), (337, 11, 489, 496), (16, 337, 496, 492), (341, 463, 504, 500), (463, 338, 497, 504), (339, 462, 503, 498), (462, 340, 499, 503), (340, 461, 502, 499), (461, 341, 500, 502), (338, 460, 501, 497), (460, 339, 498, 501), (466, 465, 514, 505), (390, 465, 513, 508), (349, 348, 516, 509), (466, 348, 515, 506), (347, 346, 518, 512), (349, 346, 517, 510), (18, 151, 516, 505), (511, 517, 346, 347), (505, 516, 348, 466), (510, 515, 348, 349), (507, 514, 465, 390), (506, 513, 465, 466)])
me_sphere_001.polygons.foreach_set('use_smooth', [True] * 477)
me_sphere_001.polygons.foreach_set('material_index', [0, 0, 0, 0, 0, 0, 0, 0, 0, 0, 0, 0, 0, 0, 0, 0, 0, 0, 0, 0, 0, 0, 0, 0, 0, 0, 0, 0, 0, 0, 0, 0, 0, 0, 0, 0, 0, 0, 0, 0, 0, 0, 0, 0, 0, 0, 0, 0, 0, 0, 0, 0, 0, 0, 0, 0, 0, 0, 0, 0, 0, 0, 0, 0, 0, 0, 0, 0, 0, 0, 0, 0, 0, 3, 3, 3, 3, 0, 0, 0, 0, 0, 0, 0, 0, 0, 0, 0, 0, 0, 0, 0, 0, 0, 0, 0, 0, 0, 0, 0, 0, 0, 0, 0, 1, 0, 0, 0, 0, 0, 0, 0, 0, 0, 0, 0, 0, 0, 0, 0, 0, 0, 0, 0, 0, 0, 0, 0, 0, 0, 0, 0, 0, 0, 0, 0, 0, 0, 0, 0, 0, 0, 0, 0, 0, 0, 0, 0, 0, 0, 0, 0, 0, 0, 0, 0, 0, 0, 0, 0, 0, 0, 0, 0, 0, 0, 0, 0, 0, 0, 0, 0, 0, 0, 0, 0, 0, 0, 0, 0, 0, 0, 0, 0, 0, 0, 0, 0, 0, 0, 0, 0, 0, 0, 0, 0, 0, 0, 0, 0, 0, 0, 0, 0, 0, 0, 0, 0, 0, 0, 0, 0, 0, 0, 0, 0, 0, 0, 0, 0, 0, 0, 0, 0, 0, 0, 0, 0, 0, 0, 0, 0, 0, 0, 0, 0, 0, 0, 0, 0, 0, 0, 0, 0, 0, 0, 0, 0, 0, 0, 0, 0, 0, 0, 0, 0, 0, 0, 0, 0, 0, 0, 0, 0, 0, 0, 0, 0, 0, 0, 0, 0, 0, 0, 0, 0, 0, 0, 0, 0, 0, 0, 0, 0, 0, 0, 0, 0, 0, 0, 0, 0, 0, 0, 0, 0, 0, 0, 0, 0, 0, 0, 0, 0, 0, 0, 0, 0, 0, 0, 0, 0, 0, 0, 0, 0, 0, 0, 0, 0, 0, 0, 0, 0, 0, 0, 0, 0, 0, 0, 0, 0, 0, 0, 0, 0, 0, 0, 0, 0, 0, 0, 0, 0, 0, 0, 0, 0, 0, 0, 0, 0, 0, 0, 0, 0, 0, 0, 0, 0, 0, 0, 0, 0, 0, 0, 0, 0, 0, 0, 0, 0, 0, 0, 0, 0, 0, 0, 0, 0, 0, 3, 0, 0, 0, 0, 3, 0, 0, 3, 3, 0, 0, 0, 0, 0, 0, 1, 1, 1, 1, 1, 1, 0, 1, 1, 1, 0, 0, 1, 1, 1, 1, 1, 1, 1, 1, 1, 1, 1, 1, 1, 1, 1, 1, 1, 1, 1, 1, 1, 1, 1, 1, 2, 2, 2, 2, 2, 2, 2, 2, 0, 3, 0, 3, 0, 3, 0, 3, 3, 3, 3, 3, 3, 3, 3, 3, 0, 0, 0, 0, 0, 0, 0, 0, 0, 1, 0, 1, 0, 1, 0, 1, 0, 1, 0, 1])
_uv = me_sphere_001.uv_layers.new(name='UVMap')
_uv.uv.foreach_set('vector', [0.7, 0.3333, 0.7, 0.4167, 0.65, 0.4167, 0.65, 0.3333, 0.7, 0.4167, 0.7, 0.5, 0.65, 0.5, 0.65, 0.4167, 0.65, 0.4167, 0.65, 0.5, 0.6, 0.5, 0.6, 0.4167, 0.65, 0.3333, 0.65, 0.4167, 0.6, 0.4167, 0.6, 0.3333, 0.7, 0.6667, 0.7, 0.75, 0.65, 0.7492, 0.65, 0.6667, 0.7, 0.75, 0.7, 0.8333, 0.65, 0.8272, 0.65, 0.7492, 0.65, 0.7492, 0.65, 0.8272, 0.6, 0.8333, 0.6, 0.7496, 0.65, 0.6667, 0.65, 0.7492, 0.6, 0.7496, 0.6, 0.6667, 0.7, 0.1667, 0.7, 0.25, 0.65, 0.2529, 0.6493, 0.1921, 0.7, 0.25, 0.7, 0.3333, 0.65, 0.3333, 0.65, 0.2529, 0.65, 0.2529, 0.65, 0.3333, 0.6, 0.3333, 0.6, 0.2535, 0.6493, 0.1921, 0.65, 0.2529, 0.6, 0.2535, 0.6, 0.1944, 0.7, 0.5, 0.7, 0.5833, 0.65, 0.5833, 0.65, 0.5, 0.7, 0.5833, 0.7, 0.6667, 0.65, 0.6667, 0.65, 0.5833, 0.65, 0.5833, 0.65, 0.6667, 0.6, 0.6667, 0.6, 0.5833, 0.65, 0.5, 0.65, 0.5833, 0.6, 0.5833, 0.6, 0.5, 0.7, 0.8333, 0.675, 0.9167, 0.65, 0.8877, 0.65, 0.8272, 0.65, 1.0, 0.625, 0.9167, 0.65, 0.8877, 0.675, 0.9167, 0.6, 0.8333, 0.65, 0.8272, 0.65, 0.8877, 0.625, 0.9167, 0.4, 0.1944, 0.35, 0.1944, 0.3502, 0.1701, 0.4001, 0.1701, 0.35, 0.1944, 0.3, 0.1944, 0.3002, 0.1701, 0.3502, 0.1701, 0.3502, 0.1701, 0.3002, 0.1701, 0.3019, 0.1667, 0.3514, 0.1667, 0.4001, 0.1701, 0.3502, 0.1701, 0.3514, 0.1667, 0.4005, 0.1667, 0.6, 0.1944, 0.6, 0.2535, 0.55, 0.2535, 0.55, 0.1944, 0.6, 0.2535, 0.6, 0.3333, 0.55, 0.3333, 0.55, 0.2535, 0.55, 0.2535, 0.55, 0.3333, 0.5, 0.3333, 0.5, 0.2535, 0.55, 0.1944, 0.55, 0.2535, 0.5, 0.2535, 0.5, 0.1944, 0.6, 0.5, 0.6, 0.5833, 0.55, 0.5833, 0.55, 0.5, 0.6, 0.5833, 0.6, 0.6667, 0.55, 0.6667, 0.55, 0.5833, 0.55, 0.5833, 0.55, 0.6667, 0.5, 0.6667, 0.5, 0.5833, 0.55, 0.5, 0.55, 0.5833, 0.5, 0.5833, 0.5, 0.5, 0.6, 0.8333, 0.575, 0.9167, 0.55, 0.8877, 0.55, 0.8272, 0.55, 1.0, 0.525, 0.9167, 0.55, 0.8877, 0.575, 0.9167, 0.5, 0.8333, 0.55, 0.8272, 0.55, 0.8877, 0.525, 0.9167, 0.5, 0.1944, 0.45, 0.1944, 0.45, 0.1701, 0.5, 0.1701, 0.45, 0.1944, 0.4, 0.1944, 0.4001, 0.1701, 0.45, 0.1701, 0.45, 0.1701, 0.4001, 0.1701, 0.4005, 0.1667, 0.4501, 0.1667, 0.5, 0.1701, 0.45, 0.1701, 0.4501, 0.1667, 0.5, 0.1667, 0.6, 0.3333, 0.6, 0.4167, 0.55, 0.4167, 0.55, 0.3333, 0.6, 0.4167, 0.6, 0.5, 0.55, 0.5, 0.55, 0.4167, 0.55, 0.4167, 0.55, 0.5, 0.5, 0.5, 0.5, 0.4167, 0.55, 0.3333, 0.55, 0.4167, 0.5, 0.4167, 0.5, 0.3333, 0.6, 0.6667, 0.6, 0.7496, 0.55, 0.7492, 0.55, 0.6667, 0.6, 0.7496, 0.6, 0.8333, 0.55, 0.8272, 0.55, 0.7492, 0.55, 0.7492, 0.55, 0.8272, 0.5, 0.8333, 0.5, 0.7496, 0.55, 0.6667, 0.55, 0.7492, 0.5, 0.7496, 0.5, 0.6667, 0.5, 0.1944, 0.5, 0.2535, 0.45, 0.2535, 0.45, 0.1944, 0.5, 0.2535, 0.5, 0.3333, 0.45, 0.3333, 0.45, 0.2535, 0.45, 0.2535, 0.45, 0.3333, 0.4, 0.3333, 0.4, 0.2535, 0.45, 0.1944, 0.45, 0.2535, 0.4, 0.2535, 0.4, 0.1944, 0.5, 0.5, 0.5, 0.5833, 0.451, 0.5833, 0.4501, 0.5003, 0.5, 0.5833, 0.5, 0.6667, 0.4501, 0.6663, 0.451, 0.5833, 0.451, 0.5833, 0.4501, 0.6663, 0.3981, 0.6629, 0.4097, 0.5833, 0.4501, 0.5003, 0.451, 0.5833, 0.4097, 0.5833, 0.3981, 0.5038, 0.5, 0.8333, 0.475, 0.9167, 0.45, 0.8877, 0.45, 0.8272, 0.45, 1.0, 0.425, 0.9167, 0.45, 0.8877, 0.475, 0.9167, 0.4, 0.8333, 0.45, 0.8272, 0.45, 0.8877, 0.425, 0.9167, 0.6, 0.1944, 0.55, 0.1944, 0.55, 0.1701, 0.6, 0.1701, 0.55, 0.1944, 0.5, 0.1944, 0.5, 0.1701, 0.55, 0.1701, 0.55, 0.1701, 0.5, 0.1701, 0.5, 0.1667, 0.55, 0.1667, 0.6, 0.1701, 0.55, 0.1701, 0.55, 0.1667, 0.6, 0.1667, 0.5, 0.3333, 0.5, 0.4167, 0.45, 0.4167, 0.45, 0.3333, 0.5, 0.4167, 0.5, 0.5, 0.4501, 0.5003, 0.45, 0.4167, 0.45, 0.4167, 0.4501, 0.5003, 0.3981, 0.5038, 0.3998, 0.4166, 0.45, 0.3333, 0.45, 0.4167, 0.3998, 0.4166, 0.4, 0.3333, 0.5, 0.6667, 0.5, 0.7496, 0.45, 0.7491, 0.4501, 0.6663, 0.5, 0.7496, 0.5, 0.8333, 0.45, 0.8272, 0.45, 0.7491, 0.45, 0.7491, 0.45, 0.8272, 0.4, 0.8333, 0.3998, 0.7497, 0.4501, 0.6663, 0.45, 0.7491, 0.3998, 0.7497, 0.3981, 0.6629, 0.4, 0.1944, 0.4, 0.2535, 0.35, 0.2535, 0.35, 0.1944, 0.4, 0.2535, 0.4, 0.3333, 0.3503, 0.3332, 0.35, 0.2535, 0.35, 0.2535, 0.3503, 0.3332, 0.3, 0.3327, 0.3, 0.2529, 0.35, 0.1944, 0.35, 0.2535, 0.3, 0.2529, 0.3, 0.1944, 0.3576, 0.5679, 0.3611, 0.5828, 0.35, 0.5833, 0.3501, 0.565, 0.3611, 0.5828, 0.3572, 0.598, 0.3499, 0.601, 0.35, 0.5833, 0.35, 0.5833, 0.3499, 0.601, 0.3427, 0.5981, 0.3389, 0.5831, 0.3501, 0.565, 0.35, 0.5833, 0.3389, 0.5831, 0.3424, 0.568, 0.4, 0.8333, 0.375, 0.9167, 0.35, 0.8877, 0.35, 0.8272, 0.35, 1.0, 0.325, 0.9167, 0.35, 0.8877, 0.375, 0.9167, 0.3, 0.8333, 0.35, 0.8272, 0.35, 0.8877, 0.325, 0.9167, 0.7, 0.1667, 0.6493, 0.1921, 0.6465, 0.1696, 0.6694, 0.1672, 0.6493, 0.1921, 0.6, 0.1944, 0.6, 0.1701, 0.6465, 0.1696, 0.6465, 0.1696, 0.6, 0.1701, 0.6, 0.1667, 0.6458, 0.1667, 0.6694, 0.1672, 0.6465, 0.1696, 0.6458, 0.1667, 0.6667, 0.1667, 0.4, 0.3333, 0.3998, 0.4166, 0.3514, 0.4149, 0.3503, 0.3332, 0.3998, 0.4166, 0.3981, 0.5038, 0.3503, 0.4846, 0.3514, 0.4149, 0.3514, 0.4149, 0.3503, 0.4846, 0.3015, 0.5008, 0.3133, 0.414, 0.3503, 0.3332, 0.3514, 0.4149, 0.3133, 0.414, 0.3, 0.3327, 0.3981, 0.6629, 0.3998, 0.7497, 0.35, 0.7507, 0.35, 0.6817, 0.3998, 0.7497, 0.4, 0.8333, 0.35, 0.8272, 0.35, 0.7507, 0.35, 0.7507, 0.35, 0.8272, 0.3, 0.8333, 0.3002, 0.7497, 0.35, 0.6817, 0.35, 0.7507, 0.3002, 0.7497, 0.3019, 0.6629, 0.3015, 0.5008, 0.2902, 0.5836, 0.249, 0.5853, 0.2497, 0.5203, 0.2902, 0.5836, 0.3019, 0.6629, 0.2499, 0.6663, 0.249, 0.5853, 0.249, 0.5853, 0.2499, 0.6663, 0.2, 0.6667, 0.2, 0.5833, 0.2497, 0.5203, 0.249, 0.5853, 0.2, 0.5833, 0.2, 0.5, 0.3, 0.8333, 0.275, 0.9167, 0.25, 0.8877, 0.25, 0.8272, 0.25, 1.0, 0.225, 0.9167, 0.25, 0.8877, 0.275, 0.9167, 0.2, 0.8333, 0.25, 0.8272, 0.25, 0.8877, 0.225, 0.9167, 0.3, 0.1944, 0.2507, 0.1921, 0.2537, 0.1696, 0.3002, 0.1701, 0.2507, 0.1921, 0.2, 0.1667, 0.2307, 0.1672, 0.2537, 0.1696, 0.2537, 0.1696, 0.2307, 0.1672, 0.2343, 0.1667, 0.2556, 0.1667, 0.3002, 0.1701, 0.2537, 0.1696, 0.2556, 0.1667, 0.3019, 0.1667, 0.3015, 0.5008, 0.2497, 0.5203, 0.2496, 0.5107, 0.2961, 0.4877, 0.2943, 0.3414, 0.3063, 0.4106, 0.3, 0.3998, 0.3, 0.3333, 0.2503, 0.3107, 0.3, 0.3327, 0.2951, 0.3402, 0.2509, 0.3183, 0.2, 0.3333, 0.2503, 0.3107, 0.2509, 0.3183, 0.2102, 0.3331, 0.3019, 0.6629, 0.3002, 0.7497, 0.25, 0.7491, 0.2499, 0.6663, 0.3002, 0.7497, 0.3, 0.8333, 0.25, 0.8272, 0.25, 0.7491, 0.25, 0.7491, 0.25, 0.8272, 0.2, 0.8333, 0.2, 0.75, 0.2499, 0.6663, 0.25, 0.7491, 0.2, 0.75, 0.2, 0.6667, 0.3, 0.1944, 0.3, 0.2529, 0.25, 0.2506, 0.2507, 0.1921, 0.3, 0.2529, 0.3, 0.3327, 0.2503, 0.3107, 0.25, 0.2506, 0.25, 0.2506, 0.2503, 0.3107, 0.2, 0.3333, 0.2, 0.25, 0.2507, 0.1921, 0.25, 0.2506, 0.2, 0.25, 0.2, 0.1667, 0.6, 0.1667, 0.55, 0.1667, 0.55, 0.1667, 0.6, 0.1667, 0.55, 0.1667, 0.5, 0.1667, 0.5, 0.1667, 0.55, 0.1667, 0.55, 0.1667, 0.5, 0.1667, 0.5, 0.1667, 0.5503, 0.1667, 0.6, 0.1667, 0.55, 0.1667, 0.5503, 0.1667, 0.6, 0.1667, 0.6667, 0.1667, 0.6458, 0.1667, 0.6458, 0.1667, 0.6667, 0.1667, 0.6458, 0.1667, 0.6, 0.1667, 0.6, 0.1667, 0.6458, 0.1667, 0.6458, 0.1667, 0.6, 0.1667, 0.6, 0.1667, 0.6458, 0.1667, 0.6667, 0.1667, 0.6458, 0.1667, 0.6458, 0.1667, 0.6667, 0.1667, 0.5, 0.1667, 0.4501, 0.1667, 0.4502, 0.1667, 0.5, 0.1667, 0.4501, 0.1667, 0.4005, 0.1667, 0.4015, 0.1667, 0.4502, 0.1667, 0.4502, 0.1667, 0.4015, 0.1667, 0.4024, 0.1667, 0.45, 0.1667, 0.5, 0.1667, 0.4502, 0.1667, 0.45, 0.1667, 0.5, 0.1667, 0.4005, 0.1667, 0.3514, 0.1667, 0.3542, 0.1667, 0.4015, 0.1667, 0.3514, 0.1667, 0.3019, 0.1667, 0.3059, 0.1667, 0.3542, 0.1667, 0.3542, 0.1667, 0.3059, 0.1667, 0.3102, 0.1667, 0.3574, 0.1667, 0.4015, 0.1667, 0.3542, 0.1667, 0.3574, 0.1667, 0.4024, 0.1667, 0.3019, 0.1667, 0.2556, 0.1667, 0.2584, 0.1667, 0.3059, 0.1667, 0.2556, 0.1667, 0.2343, 0.1667, 0.2361, 0.1667, 0.2584, 0.1667, 0.2584, 0.1667, 0.2361, 0.1667, 0.2372, 0.1667, 0.26, 0.1667, 0.3059, 0.1667, 0.2584, 0.1667, 0.26, 0.1667, 0.3102, 0.1667, 0.4841, 0.1667, 0.4484, 0.1667, 0.4465, 0.1654, 0.4857, 0.1659, 0.4484, 0.1667, 0.4028, 0.1667, 0.4019, 0.1664, 0.4465, 0.1654, 0.4465, 0.1654, 0.4019, 0.1664, 0.4, 0.1667, 0.4278, 0.1544, 0.4857, 0.1659, 0.4465, 0.1654, 0.4278, 0.1544, 0.4882, 0.1596, 0.0, 0.0, 0.03096, 0.01067, 0.003091, 0.002594, 0.0007964, 0.00118, 0.03096, 0.01067, 0.0003257, 0.007291, 0.0001628, 0.003646, 0.003091, 0.002594, 0.003091, 0.002594, 0.0001628, 0.003646, 0.0, 0.0, 0.0, 0.0, 0.0007964, 0.00118, 0.003091, 0.002594, 0.0, 0.0, 0.0, 0.0, 0.5, 0.1667, 0.5, 0.1667, 0.5, 0.1667, 0.5, 0.1667, 0.5, 0.1667, 0.5, 0.1667, 0.5, 0.1667, 0.5, 0.1667, 0.5, 0.1667, 0.5, 0.1667, 0.5, 0.1667, 0.5, 0.1667, 0.5, 0.1667, 0.5, 0.1667, 0.5, 0.1667, 0.5, 0.1667, 0.4028, 0.1667, 0.3599, 0.1667, 0.359, 0.1667, 0.4019, 0.1664, 0.3599, 0.1667, 0.3248, 0.1667, 0.3248, 0.1667, 0.359, 0.1667, 0.359, 0.1667, 0.3248, 0.1667, 0.3134, 0.1667, 0.3567, 0.1667, 0.4019, 0.1664, 0.359, 0.1667, 0.3567, 0.1667, 0.4, 0.1667, 0.5721, 0.1584, 0.6171, 0.1583, 0.6432, 0.1657, 0.5988, 0.1656, 0.6171, 0.1583, 0.7, 0.1667, 0.6687, 0.1665, 0.6432, 0.1657, 0.6432, 0.1657, 0.6687, 0.1665, 0.6667, 0.1667, 0.6464, 0.1667, 0.5988, 0.1656, 0.6432, 0.1657, 0.6464, 0.1667, 0.6044, 0.1667, 0.6, 0.1667, 0.5503, 0.1667, 0.5517, 0.1667, 0.6, 0.1667, 0.5503, 0.1667, 0.5, 0.1667, 0.5149, 0.1667, 0.5517, 0.1667, 0.5517, 0.1667, 0.5149, 0.1667, 0.5167, 0.1667, 0.5521, 0.1667, 0.6, 0.1667, 0.5517, 0.1667, 0.5521, 0.1667, 0.6, 0.1667, 0.4841, 0.1667, 0.4857, 0.1659, 0.5065, 0.1665, 0.5, 0.1667, 0.4857, 0.1659, 0.4882, 0.1596, 0.5226, 0.166, 0.5065, 0.1665, 0.5065, 0.1665, 0.5226, 0.166, 0.5281, 0.1667, 0.514, 0.1667, 0.5, 0.1667, 0.5065, 0.1665, 0.514, 0.1667, 0.5, 0.1667, 0.4024, 0.1667, 0.3574, 0.1667, 0.3599, 0.1667, 0.4029, 0.1667, 0.3574, 0.1667, 0.3102, 0.1667, 0.3261, 0.1667, 0.3599, 0.1667, 0.3599, 0.1667, 0.3261, 0.1667, 0.3253, 0.1667, 0.3602, 0.1667, 0.4029, 0.1667, 0.3599, 0.1667, 0.3602, 0.1667, 0.4029, 0.1667, 0.4028, 0.1667, 0.4484, 0.1667, 0.4483, 0.1667, 0.4029, 0.1667, 0.4484, 0.1667, 0.4841, 0.1667, 0.4834, 0.1667, 0.4483, 0.1667, 0.4483, 0.1667, 0.4834, 0.1667, 0.4833, 0.1667, 0.4483, 0.1667, 0.4029, 0.1667, 0.4483, 0.1667, 0.4483, 0.1667, 0.4029, 0.1667, 0.5, 0.1667, 0.4851, 0.1667, 0.5, 0.1667, 0.5149, 0.1667, 0.4851, 0.1667, 0.4833, 0.1667, 0.4979, 0.1667, 0.5, 0.1667, 0.5, 0.1667, 0.4979, 0.1667, 0.5, 0.1667, 0.5021, 0.1667, 0.5149, 0.1667, 0.5, 0.1667, 0.5021, 0.1667, 0.5167, 0.1667, 0.6667, 0.1667, 0.6458, 0.1667, 0.6458, 0.1667, 0.6667, 0.1667, 0.6458, 0.1667, 0.6, 0.1667, 0.6, 0.1667, 0.6458, 0.1667, 0.6458, 0.1667, 0.6, 0.1667, 0.6, 0.1667, 0.6458, 0.1667, 0.6667, 0.1667, 0.6458, 0.1667, 0.6458, 0.1667, 0.6667, 0.1667, 0.3102, 0.1667, 0.26, 0.1667, 0.2559, 0.1667, 0.2909, 0.1667, 0.26, 0.1667, 0.2372, 0.1667, 0.2333, 0.1667, 0.2559, 0.1667, 0.2559, 0.1667, 0.2333, 0.1667, 0.2, 0.1667, 0.2492, 0.1667, 0.2909, 0.1667, 0.2559, 0.1667, 0.2492, 0.1667, 0.2786, 0.1667, 0.3248, 0.1667, 0.3167, 0.1667, 0.3069, 0.1667, 0.3066, 0.1667, 0.3167, 0.1667, 0.3253, 0.1667, 0.3078, 0.1667, 0.3069, 0.1667, 0.3069, 0.1667, 0.3078, 0.1667, 0.2863, 0.1667, 0.2861, 0.1667, 0.3066, 0.1667, 0.3069, 0.1667, 0.2861, 0.1667, 0.285, 0.1667, 0.5, 0.1667, 0.45, 0.1667, 0.4486, 0.1667, 0.4851, 0.1667, 0.45, 0.1667, 0.4024, 0.1667, 0.4029, 0.1667, 0.4486, 0.1667, 0.4486, 0.1667, 0.4029, 0.1667, 0.4029, 0.1667, 0.4483, 0.1667, 0.4851, 0.1667, 0.4486, 0.1667, 0.4483, 0.1667, 0.4833, 0.1667, 0.4029, 0.1667, 0.3602, 0.1667, 0.3609, 0.1667, 0.4029, 0.1667, 0.3602, 0.1667, 0.3253, 0.1667, 0.3318, 0.1667, 0.3609, 0.1667, 0.3609, 0.1667, 0.3318, 0.1667, 0.3381, 0.1667, 0.3617, 0.1667, 0.4029, 0.1667, 0.3609, 0.1667, 0.3617, 0.1667, 0.4029, 0.1667, 0.285, 0.1667, 0.2516, 0.1667, 0.2493, 0.1667, 0.2832, 0.1667, 0.2516, 0.1667, 0.2328, 0.1667, 0.229, 0.1667, 0.2493, 0.1667, 0.2493, 0.1667, 0.229, 0.1667, 0.2, 0.1667, 0.2448, 0.1667, 0.2832, 0.1667, 0.2493, 0.1667, 0.2448, 0.1667, 0.2896, 0.1667, 0.2786, 0.1667, 0.2492, 0.1667, 0.2482, 0.1667, 0.285, 0.1667, 0.2492, 0.1667, 0.2, 0.1667, 0.2, 0.1667, 0.2482, 0.1667, 0.2482, 0.1667, 0.2, 0.1667, 0.2, 0.1667, 0.249, 0.1667, 0.285, 0.1667, 0.2482, 0.1667, 0.249, 0.1667, 0.2863, 0.1667, 0.2863, 0.1667, 0.249, 0.1667, 0.2516, 0.1667, 0.2861, 0.1667, 0.249, 0.1667, 0.2, 0.1667, 0.2305, 0.1667, 0.2516, 0.1667, 0.2516, 0.1667, 0.2305, 0.1667, 0.2328, 0.1667, 0.2516, 0.1667, 0.2861, 0.1667, 0.2516, 0.1667, 0.2516, 0.1667, 0.285, 0.1667, 0.3253, 0.1667, 0.3261, 0.1667, 0.3062, 0.1667, 0.3078, 0.1667, 0.3261, 0.1667, 0.3102, 0.1667, 0.2909, 0.1667, 0.3062, 0.1667, 0.3062, 0.1667, 0.2909, 0.1667, 0.2786, 0.1667, 0.285, 0.1667, 0.3078, 0.1667, 0.3062, 0.1667, 0.285, 0.1667, 0.2863, 0.1667, 0.3134, 0.1667, 0.3248, 0.1667, 0.3047, 0.1667, 0.3015, 0.1667, 0.3248, 0.1667, 0.3248, 0.1667, 0.3066, 0.1667, 0.3047, 0.1667, 0.3047, 0.1667, 0.3066, 0.1667, 0.285, 0.1667, 0.2832, 0.1667, 0.3015, 0.1667, 0.3047, 0.1667, 0.2832, 0.1667, 0.2896, 0.1667, 0.2333, 0.05556, 0.2212, 0.05811, 0.1152, 0.03189, 0.1167, 0.02778, 0.2212, 0.05811, 0.2362, 0.07238, 0.1366, 0.04619, 0.1152, 0.03189, 0.1152, 0.03189, 0.1366, 0.04619, 0.0003257, 0.007291, 0.03096, 0.01067, 0.1167, 0.02778, 0.1152, 0.03189, 0.03096, 0.01067, 0.0, 0.0, 0.7, 0.1667, 0.6171, 0.1583, 0.5397, 0.1384, 0.5833, 0.1389, 0.6171, 0.1583, 0.5721, 0.1584, 0.5101, 0.1414, 0.5397, 0.1384, 0.5397, 0.1384, 0.5101, 0.1414, 0.425, 0.1199, 0.4365, 0.1122, 0.5833, 0.1389, 0.5397, 0.1384, 0.4365, 0.1122, 0.4667, 0.1111, 0.4667, 0.1111, 0.4365, 0.1122, 0.3291, 0.08509, 0.35, 0.08333, 0.4365, 0.1122, 0.425, 0.1199, 0.3326, 0.09695, 0.3291, 0.08509, 0.3291, 0.08509, 0.3326, 0.09695, 0.2362, 0.07238, 0.2212, 0.05811, 0.35, 0.08333, 0.3291, 0.08509, 0.2212, 0.05811, 0.2333, 0.05556, 0.0003257, 0.007291, 0.1366, 0.04619, 0.2047, 0.07799, 0.2002, 0.08698, 0.2362, 0.07238, 0.2943, 0.1062, 0.2047, 0.07799, 0.1366, 0.04619, 0.4, 0.1667, 0.2002, 0.08698, 0.2047, 0.07799, 0.2943, 0.1062, 0.4, 0.1667, 0.2943, 0.1062, 0.3754, 0.1247, 0.4278, 0.1544, 0.2943, 0.1062, 0.2362, 0.07238, 0.3326, 0.09695, 0.3754, 0.1247, 0.3754, 0.1247, 0.3326, 0.09695, 0.425, 0.1199, 0.4459, 0.138, 0.4278, 0.1544, 0.3754, 0.1247, 0.4459, 0.138, 0.4882, 0.1596, 0.5721, 0.1584, 0.5338, 0.1598, 0.4985, 0.1474, 0.5101, 0.1414, 0.4882, 0.1596, 0.4459, 0.138, 0.4985, 0.1474, 0.5338, 0.1598, 0.425, 0.1199, 0.5101, 0.1414, 0.4985, 0.1474, 0.4459, 0.138, 0.6, 0.1667, 0.5521, 0.1667, 0.5521, 0.1667, 0.6, 0.1667, 0.5521, 0.1667, 0.5167, 0.1667, 0.5167, 0.1667, 0.5521, 0.1667, 0.5521, 0.1667, 0.5167, 0.1667, 0.5167, 0.1667, 0.5521, 0.1667, 0.6, 0.1667, 0.5521, 0.1667, 0.5521, 0.1667, 0.6, 0.1667, 0.5167, 0.1667, 0.5021, 0.1667, 0.5021, 0.1667, 0.5167, 0.1667, 0.5021, 0.1667, 0.5, 0.1667, 0.5, 0.1667, 0.5021, 0.1667, 0.5021, 0.1667, 0.5, 0.1667, 0.5, 0.1667, 0.5021, 0.1667, 0.5167, 0.1667, 0.5021, 0.1667, 0.5021, 0.1667, 0.5167, 0.1667, 0.5, 0.1667, 0.514, 0.1667, 0.5182, 0.1667, 0.5, 0.1667, 0.514, 0.1667, 0.5281, 0.1667, 0.5364, 0.1667, 0.5182, 0.1667, 0.5182, 0.1667, 0.5364, 0.1667, 0.5447, 0.1667, 0.5223, 0.1667, 0.5, 0.1667, 0.5182, 0.1667, 0.5223, 0.1667, 0.5, 0.1667, 0.6667, 0.1667, 0.6458, 0.1667, 0.6458, 0.1667, 0.6667, 0.1667, 0.6458, 0.1667, 0.6, 0.1667, 0.6, 0.1667, 0.6458, 0.1667, 0.6458, 0.1667, 0.6, 0.1667, 0.6, 0.1667, 0.6458, 0.1667, 0.6667, 0.1667, 0.6458, 0.1667, 0.6458, 0.1667, 0.6667, 0.1667, 0.5281, 0.1667, 0.564, 0.1667, 0.5686, 0.1667, 0.5364, 0.1667, 0.564, 0.1667, 0.6044, 0.1667, 0.606, 0.1667, 0.5686, 0.1667, 0.5686, 0.1667, 0.606, 0.1667, 0.6072, 0.1667, 0.5707, 0.1667, 0.5364, 0.1667, 0.5686, 0.1667, 0.5707, 0.1667, 0.5447, 0.1667, 0.6044, 0.1667, 0.6464, 0.1667, 0.6474, 0.1667, 0.606, 0.1667, 0.6464, 0.1667, 0.6667, 0.1667, 0.6695, 0.1667, 0.6474, 0.1667, 0.6474, 0.1667, 0.6695, 0.1667, 0.7, 0.1667, 0.6508, 0.1667, 0.606, 0.1667, 0.6474, 0.1667, 0.6508, 0.1667, 0.6072, 0.1667, 0.4882, 0.1596, 0.5338, 0.1598, 0.5562, 0.1658, 0.5226, 0.166, 0.5338, 0.1598, 0.5721, 0.1584, 0.5988, 0.1656, 0.5562, 0.1658, 0.5562, 0.1658, 0.5988, 0.1656, 0.6044, 0.1667, 0.564, 0.1667, 0.5226, 0.166, 0.5562, 0.1658, 0.564, 0.1667, 0.5281, 0.1667, 0.6072, 0.1667, 0.6508, 0.1667, 0.6527, 0.1667, 0.6078, 0.1667, 0.6508, 0.1667, 0.7, 0.1667, 0.7, 0.1667, 0.6527, 0.1667, 0.6527, 0.1667, 0.7, 0.1667, 0.7, 0.1667, 0.6526, 0.1667, 0.6078, 0.1667, 0.6527, 0.1667, 0.6526, 0.1667, 0.6069, 0.1667, 0.6667, 0.1667, 0.6458, 0.1667, 0.6458, 0.1667, 0.6667, 0.1667, 0.6458, 0.1667, 0.6, 0.1667, 0.6, 0.1667, 0.6458, 0.1667, 0.6458, 0.1667, 0.6, 0.1667, 0.6, 0.1667, 0.6458, 0.1667, 0.6667, 0.1667, 0.6458, 0.1667, 0.6458, 0.1667, 0.6667, 0.1667, 0.5, 0.1667, 0.5001, 0.1667, 0.5004, 0.1667, 0.4999, 0.1667, 0.5001, 0.1667, 0.5, 0.1667, 0.504, 0.1667, 0.5004, 0.1667, 0.5004, 0.1667, 0.504, 0.1667, 0.5, 0.1667, 0.5, 0.1667, 0.4999, 0.1667, 0.5004, 0.1667, 0.5, 0.1667, 0.5, 0.1667, 0.5167, 0.1667, 0.5021, 0.1667, 0.5017, 0.1667, 0.5165, 0.1667, 0.5021, 0.1667, 0.5, 0.1667, 0.4999, 0.1667, 0.5017, 0.1667, 0.5017, 0.1667, 0.4999, 0.1667, 0.5, 0.1667, 0.4984, 0.1667, 0.5165, 0.1667, 0.5017, 0.1667, 0.4984, 0.1667, 0.5153, 0.1667, 0.5, 0.1667, 0.5223, 0.1667, 0.5155, 0.1667, 0.504, 0.1667, 0.5223, 0.1667, 0.5447, 0.1667, 0.5365, 0.1667, 0.5155, 0.1667, 0.5155, 0.1667, 0.5365, 0.1667, 0.5269, 0.1667, 0.5053, 0.1667, 0.504, 0.1667, 0.5155, 0.1667, 0.5053, 0.1667, 0.5, 0.1667, 0.6, 0.1667, 0.5521, 0.1667, 0.5521, 0.1667, 0.6, 0.1667, 0.5521, 0.1667, 0.5167, 0.1667, 0.5165, 0.1667, 0.5521, 0.1667, 0.5521, 0.1667, 0.5165, 0.1667, 0.5153, 0.1667, 0.5519, 0.1667, 0.6, 0.1667, 0.5521, 0.1667, 0.5519, 0.1667, 0.6, 0.1667, 0.5, 0.1667, 0.5, 0.1667, 0.5, 0.1667, 0.5, 0.1667, 0.5, 0.1667, 0.5, 0.1667, 0.5, 0.1667, 0.5, 0.1667, 0.5, 0.1667, 0.5, 0.1667, 0.5, 0.1667, 0.5001, 0.1667, 0.5, 0.1667, 0.5, 0.1667, 0.5001, 0.1667, 0.5, 0.1667, 0.6069, 0.1667, 0.6526, 0.1667, 0.6489, 0.1667, 0.604, 0.1667, 0.6526, 0.1667, 0.7, 0.1667, 0.6708, 0.1667, 0.6489, 0.1667, 0.6489, 0.1667, 0.6708, 0.1667, 0.6672, 0.1667, 0.6465, 0.1667, 0.604, 0.1667, 0.6489, 0.1667, 0.6465, 0.1667, 0.5997, 0.1667, 0.5, 0.1667, 0.5, 0.1667, 0.4722, 0.1667, 0.4749, 0.1667, 0.5, 0.1667, 0.5, 0.1667, 0.4695, 0.1667, 0.4722, 0.1667, 0.4722, 0.1667, 0.4695, 0.1667, 0.439, 0.1667, 0.4444, 0.1667, 0.4749, 0.1667, 0.4722, 0.1667, 0.4444, 0.1667, 0.4499, 0.1667, 0.6667, 0.1667, 0.6458, 0.1667, 0.6465, 0.1667, 0.6694, 0.1667, 0.6458, 0.1667, 0.6, 0.1667, 0.5998, 0.1667, 0.6465, 0.1667, 0.6465, 0.1667, 0.5998, 0.1667, 0.5986, 0.1667, 0.6491, 0.1667, 0.6694, 0.1667, 0.6465, 0.1667, 0.6491, 0.1667, 0.7, 0.1667, 0.5153, 0.1667, 0.4984, 0.1667, 0.491, 0.1667, 0.5136, 0.1667, 0.4984, 0.1667, 0.5, 0.1667, 0.4749, 0.1667, 0.491, 0.1667, 0.491, 0.1667, 0.4749, 0.1667, 0.4499, 0.1667, 0.4976, 0.1667, 0.5136, 0.1667, 0.491, 0.1667, 0.4976, 0.1667, 0.5166, 0.1667, 0.5, 0.1667, 0.5053, 0.1667, 0.4916, 0.1667, 0.4695, 0.1667, 0.5053, 0.1667, 0.5269, 0.1667, 0.5184, 0.1667, 0.4916, 0.1667, 0.4916, 0.1667, 0.5184, 0.1667, 0.5174, 0.1667, 0.4947, 0.1667, 0.4695, 0.1667, 0.4916, 0.1667, 0.4947, 0.1667, 0.439, 0.1667, 0.6, 0.1667, 0.5519, 0.1667, 0.5514, 0.1667, 0.5998, 0.1667, 0.5519, 0.1667, 0.5153, 0.1667, 0.5136, 0.1667, 0.5514, 0.1667, 0.5514, 0.1667, 0.5136, 0.1667, 0.5166, 0.1667, 0.5487, 0.1667, 0.5998, 0.1667, 0.5514, 0.1667, 0.5487, 0.1667, 0.5986, 0.1667, 0.5447, 0.1667, 0.5707, 0.1667, 0.5679, 0.1667, 0.5365, 0.1667, 0.5707, 0.1667, 0.6072, 0.1667, 0.6078, 0.1667, 0.5679, 0.1667, 0.5679, 0.1667, 0.6078, 0.1667, 0.6069, 0.1667, 0.5627, 0.1667, 0.5365, 0.1667, 0.5679, 0.1667, 0.5627, 0.1667, 0.5269, 0.1667, 0.5918, 0.1667, 0.524, 0.1667, 0.5371, 0.1667, 0.5951, 0.1667, 0.524, 0.1667, 0.439, 0.1667, 0.4947, 0.1667, 0.5371, 0.1667, 0.5371, 0.1667, 0.4947, 0.1667, 0.5174, 0.1667, 0.5496, 0.1667, 0.5951, 0.1667, 0.5371, 0.1667, 0.5496, 0.1667, 0.5997, 0.1667, 0.6667, 0.1667, 0.6448, 0.1667, 0.6453, 0.1667, 0.6667, 0.1667, 0.6448, 0.1667, 0.5918, 0.1667, 0.5951, 0.1667, 0.6453, 0.1667, 0.6453, 0.1667, 0.5951, 0.1667, 0.5997, 0.1667, 0.6465, 0.1667, 0.6667, 0.1667, 0.6453, 0.1667, 0.6465, 0.1667, 0.6672, 0.1667, 0.7, 0.1667, 0.6491, 0.1667, 0.6495, 0.1667, 0.7, 0.1667, 0.6491, 0.1667, 0.5986, 0.1667, 0.5958, 0.1667, 0.6495, 0.1667, 0.6495, 0.1667, 0.5958, 0.1667, 0.5927, 0.1667, 0.6484, 0.1667, 0.7, 0.1667, 0.6495, 0.1667, 0.6484, 0.1667, 0.7, 0.1667, 0.7, 0.1667, 0.6484, 0.1667, 0.6454, 0.1667, 0.6694, 0.1667, 0.6484, 0.1667, 0.5927, 0.1667, 0.5911, 0.1667, 0.6454, 0.1667, 0.6454, 0.1667, 0.5911, 0.1667, 0.5918, 0.1667, 0.6448, 0.1667, 0.6694, 0.1667, 0.6454, 0.1667, 0.6448, 0.1667, 0.6667, 0.1667, 0.5986, 0.1667, 0.5487, 0.1667, 0.5393, 0.1667, 0.5958, 0.1667, 0.5487, 0.1667, 0.5166, 0.1667, 0.4976, 0.1667, 0.5393, 0.1667, 0.5393, 0.1667, 0.4976, 0.1667, 0.4499, 0.1667, 0.5273, 0.1667, 0.5958, 0.1667, 0.5393, 0.1667, 0.5273, 0.1667, 0.5927, 0.1667, 0.5927, 0.1667, 0.5273, 0.1667, 0.5219, 0.1667, 0.5911, 0.1667, 0.5273, 0.1667, 0.4499, 0.1667, 0.4444, 0.1667, 0.5219, 0.1667, 0.5219, 0.1667, 0.4444, 0.1667, 0.439, 0.1667, 0.524, 0.1667, 0.5911, 0.1667, 0.5219, 0.1667, 0.524, 0.1667, 0.5918, 0.1667, 0.5269, 0.1667, 0.5627, 0.1667, 0.5569, 0.1667, 0.5184, 0.1667, 0.5627, 0.1667, 0.6069, 0.1667, 0.604, 0.1667, 0.5569, 0.1667, 0.5569, 0.1667, 0.604, 0.1667, 0.5997, 0.1667, 0.5496, 0.1667, 0.5184, 0.1667, 0.5569, 0.1667, 0.5496, 0.1667, 0.5174, 0.1667, 0.4833, 0.1667, 0.4833, 0.1667, 0.4979, 0.1667, 0.4979, 0.1667, 0.4833, 0.1667, 0.4833, 0.1667, 0.4979, 0.1667, 0.4979, 0.1667, 0.4979, 0.1667, 0.4979, 0.1667, 0.5, 0.1667, 0.5, 0.1667, 0.4979, 0.1667, 0.4979, 0.1667, 0.5, 0.1667, 0.5, 0.1667, 0.4029, 0.1667, 0.3617, 0.1667, 0.3613, 0.1667, 0.4029, 0.1667, 0.3617, 0.1667, 0.3381, 0.1667, 0.3336, 0.1667, 0.3613, 0.1667, 0.3613, 0.1667, 0.3336, 0.1667, 0.3381, 0.1667, 0.3617, 0.1667, 0.4029, 0.1667, 0.3613, 0.1667, 0.3617, 0.1667, 0.4029, 0.1667, 0.4833, 0.1667, 0.4483, 0.1667, 0.4483, 0.1667, 0.4833, 0.1667, 0.4483, 0.1667, 0.4029, 0.1667, 0.4029, 0.1667, 0.4483, 0.1667, 0.4483, 0.1667, 0.4029, 0.1667, 0.4029, 0.1667, 0.4483, 0.1667, 0.4833, 0.1667, 0.4483, 0.1667, 0.4483, 0.1667, 0.4833, 0.1667, 0.4841, 0.1667, 0.5, 0.1667, 0.4981, 0.1667, 0.4834, 0.1667, 0.5, 0.1667, 0.5, 0.1667, 0.5, 0.1667, 0.4981, 0.1667, 0.4981, 0.1667, 0.5, 0.1667, 0.5, 0.1667, 0.4979, 0.1667, 0.4834, 0.1667, 0.4981, 0.1667, 0.4979, 0.1667, 0.4833, 0.1667, 0.3248, 0.1667, 0.3599, 0.1667, 0.3609, 0.1667, 0.3318, 0.1667, 0.3599, 0.1667, 0.4028, 0.1667, 0.4029, 0.1667, 0.3609, 0.1667, 0.3609, 0.1667, 0.4029, 0.1667, 0.4029, 0.1667, 0.3617, 0.1667, 0.3318, 0.1667, 0.3609, 0.1667, 0.3617, 0.1667, 0.3381, 0.1667, 0.5, 0.1667, 0.4979, 0.1667, 0.4979, 0.1667, 0.5, 0.1667, 0.4979, 0.1667, 0.4833, 0.1667, 0.4833, 0.1667, 0.4979, 0.1667, 0.4979, 0.1667, 0.4833, 0.1667, 0.4833, 0.1667, 0.4979, 0.1667, 0.5, 0.1667, 0.4979, 0.1667, 0.4979, 0.1667, 0.5, 0.1667, 0.4833, 0.1667, 0.4483, 0.1667, 0.4483, 0.1667, 0.4833, 0.1667, 0.4483, 0.1667, 0.4029, 0.1667, 0.4029, 0.1667, 0.4483, 0.1667, 0.4483, 0.1667, 0.4029, 0.1667, 0.4029, 0.1667, 0.4483, 0.1667, 0.4833, 0.1667, 0.4483, 0.1667, 0.4483, 0.1667, 0.4833, 0.1667, 0.3253, 0.1667, 0.3167, 0.1667, 0.322, 0.1667, 0.3318, 0.1667, 0.3167, 0.1667, 0.3248, 0.1667, 0.3318, 0.1667, 0.322, 0.1667, 0.322, 0.1667, 0.3318, 0.1667, 0.3381, 0.1667, 0.3336, 0.1667, 0.3318, 0.1667, 0.322, 0.1667, 0.3336, 0.1667, 0.3381, 0.1667, 0.37, 0.5833, 0.3671, 0.5576, 0.3671, 0.5576, 0.37, 0.5833, 0.3766, 0.6254, 0.35, 0.6402, 0.35, 0.6402, 0.3766, 0.6254, 0.3942, 0.5833, 0.3841, 0.5284, 0.3981, 0.5038, 0.4097, 0.5833, 0.3839, 0.6383, 0.3942, 0.5833, 0.4097, 0.5833, 0.3981, 0.6629, 0.3234, 0.6254, 0.3139, 0.5833, 0.3139, 0.5833, 0.3234, 0.6254, 0.367, 0.6091, 0.37, 0.5833, 0.37, 0.5833, 0.367, 0.6091, 0.3058, 0.5834, 0.3161, 0.6383, 0.3019, 0.6629, 0.2902, 0.5836, 0.3158, 0.5272, 0.3058, 0.5834, 0.2902, 0.5836, 0.3015, 0.5008, 0.333, 0.6091, 0.35, 0.6131, 0.35, 0.6131, 0.333, 0.6091, 0.35, 0.6131, 0.367, 0.6091, 0.367, 0.6091, 0.35, 0.6131, 0.3501, 0.5121, 0.3158, 0.5272, 0.3015, 0.5008, 0.3503, 0.4846, 0.3841, 0.5284, 0.3501, 0.5121, 0.3503, 0.4846, 0.3981, 0.5038, 0.35, 0.5264, 0.3767, 0.5412, 0.3767, 0.5412, 0.35, 0.5264, 0.3861, 0.5833, 0.3766, 0.6254, 0.3766, 0.6254, 0.3861, 0.5833, 0.35, 0.6545, 0.3839, 0.6383, 0.3981, 0.6629, 0.35, 0.6817, 0.3161, 0.6383, 0.35, 0.6545, 0.35, 0.6817, 0.3019, 0.6629, 0.3, 0.3333, 0.3, 0.3998, 0.3, 0.3994, 0.3, 0.3333, 0.3, 0.3998, 0.3, 0.4662, 0.3, 0.4654, 0.3, 0.3994, 0.3, 0.3994, 0.3, 0.4654, 0.3, 0.4646, 0.3, 0.399, 0.3, 0.3333, 0.3, 0.3994, 0.3, 0.399, 0.3, 0.3333, 0.2513, 0.3218, 0.2943, 0.3414, 0.3, 0.3333, 0.2538, 0.3339, 0.2952, 0.4835, 0.2497, 0.5056, 0.251, 0.4844, 0.3, 0.4662, 0.3133, 0.414, 0.3015, 0.5008, 0.2961, 0.4877, 0.3081, 0.4119, 0.2153, 0.3331, 0.2513, 0.3218, 0.2538, 0.3339, 0.2333, 0.3333, 0.3063, 0.4106, 0.2952, 0.4835, 0.3, 0.4662, 0.3, 0.3998, 0.2497, 0.5056, 0.2009, 0.4997, 0.203, 0.4988, 0.251, 0.4844, 0.2961, 0.4877, 0.2496, 0.5107, 0.2497, 0.5081, 0.2956, 0.4856, 0.2497, 0.5203, 0.2, 0.5, 0.2005, 0.4998, 0.2496, 0.5107, 0.3, 0.4646, 0.2511, 0.479, 0.2489, 0.4691, 0.2835, 0.446, 0.2511, 0.479, 0.2033, 0.4988, 0.2017, 0.4815, 0.2489, 0.4691, 0.2489, 0.4691, 0.2017, 0.4815, 0.2, 0.4643, 0.2471, 0.4466, 0.2835, 0.446, 0.2489, 0.4691, 0.2471, 0.4466, 0.2751, 0.4352, 0.2333, 0.3333, 0.2538, 0.3339, 0.2535, 0.3335, 0.2306, 0.3334, 0.2538, 0.3339, 0.3, 0.3333, 0.3, 0.3333, 0.2535, 0.3335, 0.2535, 0.3335, 0.3, 0.3333, 0.3, 0.3333, 0.2504, 0.3352, 0.2306, 0.3334, 0.2535, 0.3335, 0.2504, 0.3352, 0.2, 0.3333, 0.3, 0.4662, 0.251, 0.4844, 0.2516, 0.4821, 0.3, 0.4654, 0.251, 0.4844, 0.203, 0.4988, 0.2032, 0.4988, 0.2516, 0.4821, 0.2516, 0.4821, 0.2032, 0.4988, 0.2033, 0.4988, 0.2511, 0.479, 0.3, 0.4654, 0.2516, 0.4821, 0.2511, 0.479, 0.3, 0.4646, 0.275, 0.3717, 0.2805, 0.4033, 0.2474, 0.4039, 0.2469, 0.3621, 0.2805, 0.4033, 0.2751, 0.4352, 0.2471, 0.4466, 0.2474, 0.4039, 0.2474, 0.4039, 0.2471, 0.4466, 0.2, 0.4643, 0.2, 0.4038, 0.2469, 0.3621, 0.2474, 0.4039, 0.2, 0.4038, 0.2, 0.3433, 0.3, 0.3333, 0.3, 0.399, 0.2946, 0.4016, 0.2833, 0.3592, 0.3, 0.399, 0.3, 0.4646, 0.2835, 0.446, 0.2946, 0.4016, 0.2946, 0.4016, 0.2835, 0.446, 0.2751, 0.4352, 0.2805, 0.4033, 0.2833, 0.3592, 0.2946, 0.4016, 0.2805, 0.4033, 0.275, 0.3717, 0.2, 0.3333, 0.2504, 0.3352, 0.248, 0.3426, 0.2, 0.3383, 0.2504, 0.3352, 0.3, 0.3333, 0.2833, 0.3592, 0.248, 0.3426, 0.248, 0.3426, 0.2833, 0.3592, 0.275, 0.3717, 0.2469, 0.3621, 0.2, 0.3383, 0.248, 0.3426, 0.2469, 0.3621, 0.2, 0.3433, 0.367, 0.6091, 0.37, 0.5833, 0.3861, 0.5833, 0.3766, 0.6254, 0.37, 0.5833, 0.3671, 0.5576, 0.3767, 0.5412, 0.3861, 0.5833, 0.3329, 0.5576, 0.33, 0.5833, 0.3139, 0.5833, 0.3232, 0.541, 0.33, 0.5833, 0.333, 0.6091, 0.3234, 0.6254, 0.3139, 0.5833, 0.3671, 0.5576, 0.35, 0.5535, 0.35, 0.5264, 0.3767, 0.5412, 0.35, 0.5535, 0.3329, 0.5576, 0.3232, 0.541, 0.35, 0.5264, 0.333, 0.6091, 0.35, 0.6131, 0.35, 0.6402, 0.3234, 0.6254, 0.35, 0.6131, 0.367, 0.6091, 0.3766, 0.6254, 0.35, 0.6402, 0.3139, 0.5833, 0.3232, 0.541, 0.3232, 0.541, 0.3139, 0.5833, 0.33, 0.5833, 0.333, 0.6091, 0.333, 0.6091, 0.33, 0.5833, 0.35, 0.6402, 0.3234, 0.6254, 0.3234, 0.6254, 0.35, 0.6402, 0.3329, 0.5576, 0.33, 0.5833, 0.33, 0.5833, 0.3329, 0.5576, 0.3767, 0.5412, 0.3861, 0.5833, 0.3861, 0.5833, 0.3767, 0.5412, 0.35, 0.5535, 0.3329, 0.5576, 0.3329, 0.5576, 0.35, 0.5535, 0.3232, 0.541, 0.35, 0.5264, 0.35, 0.5264, 0.3232, 0.541, 0.3671, 0.5576, 0.35, 0.5535, 0.35, 0.5535, 0.3671, 0.5576, 0.3572, 0.598, 0.3611, 0.5828, 0.37, 0.5833, 0.367, 0.6091, 0.3611, 0.5828, 0.3576, 0.5679, 0.3671, 0.5576, 0.37, 0.5833, 0.3389, 0.5831, 0.3427, 0.5981, 0.333, 0.6091, 0.33, 0.5833, 0.3424, 0.568, 0.3389, 0.5831, 0.33, 0.5833, 0.3329, 0.5576, 0.3501, 0.565, 0.3424, 0.568, 0.3329, 0.5576, 0.35, 0.5535, 0.3576, 0.5679, 0.3501, 0.565, 0.35, 0.5535, 0.3671, 0.5576, 0.3499, 0.601, 0.3572, 0.598, 0.367, 0.6091, 0.35, 0.6131, 0.3427, 0.5981, 0.3499, 0.601, 0.35, 0.6131, 0.333, 0.6091, 0.3234, 0.6254, 0.35, 0.6402, 0.35, 0.6545, 0.3161, 0.6383, 0.35, 0.6402, 0.3766, 0.6254, 0.3839, 0.6383, 0.35, 0.6545, 0.3767, 0.5412, 0.35, 0.5264, 0.3501, 0.5121, 0.3841, 0.5284, 0.35, 0.5264, 0.3232, 0.541, 0.3158, 0.5272, 0.3501, 0.5121, 0.3232, 0.541, 0.3139, 0.5833, 0.3058, 0.5834, 0.3158, 0.5272, 0.3139, 0.5833, 0.3234, 0.6254, 0.3161, 0.6383, 0.3058, 0.5834, 0.3766, 0.6254, 0.3861, 0.5833, 0.3942, 0.5833, 0.3839, 0.6383, 0.3861, 0.5833, 0.3767, 0.5412, 0.3841, 0.5284, 0.3942, 0.5833, 0.2947, 0.3408, 0.2511, 0.32, 0.2509, 0.3183, 0.2951, 0.3402, 0.2128, 0.3331, 0.2511, 0.32, 0.2513, 0.3218, 0.2153, 0.3331, 0.2956, 0.4856, 0.3072, 0.4113, 0.3081, 0.4119, 0.2961, 0.4877, 0.2947, 0.3408, 0.3072, 0.4113, 0.3063, 0.4106, 0.2943, 0.3414, 0.2007, 0.4997, 0.2497, 0.5081, 0.2496, 0.5107, 0.2005, 0.4998, 0.2956, 0.4856, 0.2497, 0.5081, 0.2497, 0.5056, 0.2952, 0.4835, 0.3, 0.3327, 0.3133, 0.414, 0.3081, 0.4119, 0.2951, 0.3402, 0.2009, 0.4997, 0.2497, 0.5056, 0.2497, 0.5081, 0.2007, 0.4997, 0.2951, 0.3402, 0.3081, 0.4119, 0.3072, 0.4113, 0.2947, 0.3408, 0.2952, 0.4835, 0.3063, 0.4106, 0.3072, 0.4113, 0.2956, 0.4856, 0.2102, 0.3331, 0.2509, 0.3183, 0.2511, 0.32, 0.2128, 0.3331, 0.2943, 0.3414, 0.2513, 0.3218, 0.2511, 0.32, 0.2947, 0.3408])
me_sphere_001.materials.append(mat_yellow)
me_sphere_001.materials.append(mat_orange)
me_sphere_001.materials.append(mat_white)
me_sphere_001.materials.append(mat_black)
me_sphere_001.update()

# ---- objects
ob_light = bpy.data.objects.new('Light', light_light)
ob_camera = bpy.data.objects.new('Camera', cam_camera)
ob_sphere = bpy.data.objects.new('Sphere', me_sphere_001)

# ---- transforms, parenting, visibility, modifiers, constraints
ob_light.location = (4.076, 1.005, 5.904)
ob_light.rotation_euler = (0.6503, 0.05522, 1.866)
ob_light.lock_rotations_4d = False
ob_light.empty_display_type = 'ARROWS'
ob_light.color = (0.0, 0.0, 0.0, 0.0)
ob_light.lineart.crease_threshold = 0.0
ob_camera.location = (7.359, -6.926, 4.958)
ob_camera.rotation_euler = (1.109, 0.0, 0.8149)
ob_camera.lock_rotations_4d = False
ob_camera.empty_display_type = 'ARROWS'
ob_camera.color = (0.0, 0.0, 0.0, 0.0)
ob_camera.display_type = 'WIRE'
ob_camera.lineart.crease_threshold = 0.0
ob_sphere.location = (0.0, 0.0, 0.0)
ob_sphere.scale = (1.0, 1.0, 1.0)
_m = ob_sphere.modifiers.new('Mirror', 'MIRROR')
_m.use_clip = True
_m = ob_sphere.modifiers.new('Subdivision', 'SUBSURF')
_m.levels = 2

# ---- collection membership
col_collection.objects.link(ob_light)
col_collection.objects.link(ob_camera)
col_collection.objects.link(ob_sphere)

# ---- scene / render settings (as saved in the file)
scene.camera = ob_camera
scene.frame_start = 1; scene.frame_end = 250; scene.frame_set(57)
scene.render.engine = 'BLENDER_EEVEE_NEXT'
scene.cycles.sampling_pattern = 'TABULATED_SOBOL'
scene.view_settings.view_transform = 'Filmic'
bpy.context.view_layer.update()
